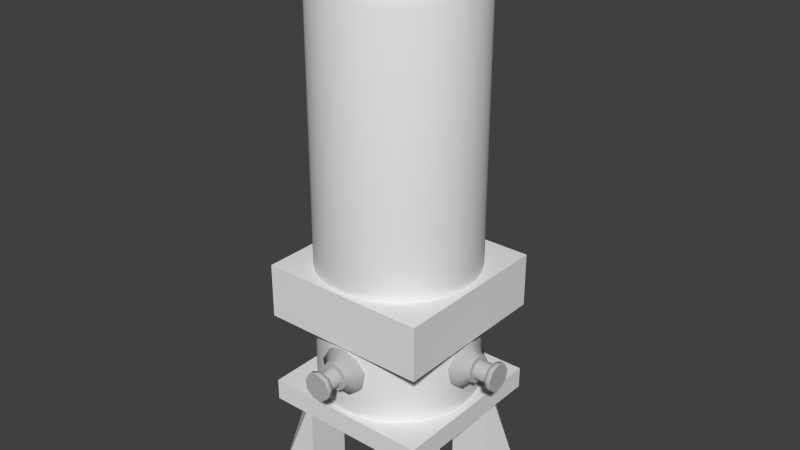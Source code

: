 # Source: small_gas_storage_master.blend  (saved by Blender 2.75.0; exported with 4.5.12 LTS)
import bpy
from mathutils import Matrix  # noqa: F401  (used for matrix-valued properties, if any)

bpy.ops.wm.read_factory_settings(use_empty=True)
scene = bpy.context.scene
scene.name = 'Scene'

# ---- collections
col_collection_1 = bpy.data.collections.new('Collection 1'); scene.collection.children.link(col_collection_1)

# ---- materials (node trees are filled in below, after node groups)
mat_metal_1_001 = bpy.data.materials.new('metal_1.001')
mat_metal_1_001.alpha_threshold = 0.0
mat_metal_1_001.use_transparent_shadow = False
mat_metal_1_001.diffuse_color = (0.4869, 0.4869, 0.4869, 1.0)
mat_metal_1_001.specular_color = (0.3588, 0.3588, 0.3588)
mat_metal_1_001.roughness = 0.5
mat_metal_1_001.specular_intensity = 0.2133

# ---- material node trees

# ---- world
world_world = bpy.data.worlds.new('World'); scene.world = world_world
world_world.color = (0.05088, 0.05088, 0.05088)
world_world.use_sun_shadow = False
world_world.sun_shadow_jitter_overblur = 0.0
world_world.cycles.sampling_method = 'MANUAL'
world_world.cycles.sample_map_resolution = 256

# ---- meshes
me_cylinder_002 = bpy.data.meshes.new('Cylinder.002')
me_cylinder_002.from_pydata([(3.02e-07, 1.0, 5.0), (0.1951, 0.9808, 5.0), (0.3827, 0.9239, 5.0), (0.5556, 0.8315, 5.0), (0.7071, 0.7071, 5.0), (0.8315, 0.5556, 5.0), (0.9239, 0.3827, 5.0), (0.9808, 0.1951, 5.0), (1.0, 7.55e-08, 5.0), (0.9808, -0.1951, 5.0), (0.9239, -0.3827, 5.0), (0.8315, -0.5556, 5.0), (0.7071, -0.7071, 5.0), (0.5556, -0.8315, 5.0), (0.3827, -0.9239, 5.0), (0.1951, -0.9808, 5.0), (-2.385e-08, -1.0, 5.0), (-0.1951, -0.9808, 5.0), (-0.3827, -0.9239, 5.0), (-0.5556, -0.8315, 5.0), (-0.7071, -0.7071, 5.0), (-0.8315, -0.5556, 5.0), (-0.9239, -0.3827, 5.0), (-0.9808, -0.1951, 5.0), (-1.0, 9.656e-07, 5.0), (-0.9808, 0.1951, 5.0), (-0.9239, 0.3827, 5.0), (-0.8315, 0.5556, 5.0), (-0.7071, 0.7071, 5.0), (-0.5556, 0.8315, 5.0), (-0.3827, 0.9239, 5.0), (-0.1951, 0.9808, 5.0), (0.0003734, 0.001875, 6.0), (0.1951, 0.9808, 5.007), (0.05077, 0.2552, 5.966), (0.09773, 0.4913, 5.867), (0.1381, 0.6941, 5.709), (0.169, 0.8496, 5.503), (0.1885, 0.9474, 5.264), (3.015e-07, 1.0, 5.007), (-2.27e-07, 0.001912, 6.0), (2.685e-07, 0.966, 5.264), (2.07e-07, 0.8663, 5.503), (1.195e-07, 0.7077, 5.709), (1.297e-08, 0.501, 5.867), (-1.041e-07, 0.2602, 5.966), (0.0007319, 0.001767, 6.0), (0.3827, 0.9239, 5.007), (0.09959, 0.2404, 5.966), (0.1917, 0.4628, 5.867), (0.2708, 0.6538, 5.709), (0.3315, 0.8003, 5.503), (0.3697, 0.8925, 5.264), (0.001063, 0.00159, 6.0), (0.5556, 0.8315, 5.007), (0.1446, 0.2164, 5.966), (0.2783, 0.4165, 5.867), (0.3932, 0.5884, 5.709), (0.4813, 0.7203, 5.503), (0.5367, 0.8032, 5.264), (0.001353, 0.001352, 6.0), (0.7071, 0.7071, 5.007), (0.184, 0.184, 5.966), (0.3542, 0.3542, 5.867), (0.5004, 0.5004, 5.709), (0.6126, 0.6126, 5.503), (0.6831, 0.6831, 5.264), (0.00159, 0.001062, 6.0), (0.8315, 0.5556, 5.007), (0.2164, 0.1446, 5.966), (0.4165, 0.2783, 5.867), (0.5884, 0.3932, 5.709), (0.7203, 0.4813, 5.503), (0.8032, 0.5367, 5.264), (0.001767, 0.0007318, 6.0), (0.9239, 0.3827, 5.007), (0.2404, 0.09959, 5.966), (0.4628, 0.1917, 5.867), (0.6538, 0.2708, 5.709), (0.8003, 0.3315, 5.503), (0.8925, 0.3697, 5.264), (0.001876, 0.0003733, 6.0), (0.9808, 0.1951, 5.007), (0.2552, 0.05077, 5.966), (0.4913, 0.09773, 5.867), (0.6941, 0.1381, 5.709), (0.8496, 0.169, 5.503), (0.9474, 0.1885, 5.264), (0.001912, -2.384e-07, 6.0), (1.0, 7.55e-08, 5.007), (0.2602, -1.565e-07, 5.966), (0.501, -8.146e-08, 5.867), (0.7077, -1.49e-08, 5.709), (0.8663, 3.353e-08, 5.503), (0.966, 6.706e-08, 5.264), (0.001876, -0.0003732, 6.0), (0.9808, -0.1951, 5.007), (0.2552, -0.05077, 5.966), (0.4913, -0.09773, 5.867), (0.6941, -0.1381, 5.709), (0.8496, -0.169, 5.503), (0.9474, -0.1885, 5.264), (0.001767, -0.0007316, 6.0), (0.9239, -0.3827, 5.007), (0.2404, -0.09959, 5.966), (0.4628, -0.1917, 5.867), (0.6538, -0.2708, 5.709), (0.8003, -0.3315, 5.503), (0.8925, -0.3697, 5.264), (0.00159, -0.001062, 6.0), (0.8315, -0.5556, 5.007), (0.2164, -0.1446, 5.966), (0.4165, -0.2783, 5.867), (0.5884, -0.3932, 5.709), (0.7203, -0.4813, 5.503), (0.8032, -0.5367, 5.264), (0.001352, -0.001352, 6.0), (0.7071, -0.7071, 5.007), (0.184, -0.184, 5.966), (0.3542, -0.3542, 5.867), (0.5004, -0.5004, 5.709), (0.6126, -0.6126, 5.503), (0.6831, -0.6831, 5.264), (0.001062, -0.00159, 6.0), (0.5556, -0.8315, 5.007), (0.1446, -0.2164, 5.966), (0.2783, -0.4165, 5.867), (0.3932, -0.5884, 5.709), (0.4813, -0.7203, 5.503), (0.5367, -0.8032, 5.264), (0.0007323, -0.001767, 6.0), (0.3827, -0.9239, 5.007), (0.09959, -0.2404, 5.966), (0.1917, -0.4628, 5.867), (0.2708, -0.6538, 5.709), (0.3315, -0.8003, 5.503), (0.3697, -0.8925, 5.264), (0.0003734, -0.001875, 6.0), (0.1951, -0.9808, 5.007), (0.05077, -0.2552, 5.966), (0.09773, -0.4913, 5.867), (0.1381, -0.6941, 5.709), (0.169, -0.8496, 5.503), (0.1885, -0.9474, 5.264), (2.051e-07, -0.001912, 6.0), (-2.43e-08, -1.0, 5.007), (1.297e-07, -0.2602, 5.966), (6.612e-08, -0.501, 5.867), (1.608e-08, -0.7077, 5.709), (-1.838e-08, -0.8663, 5.503), (-3.142e-08, -0.966, 5.264), (-0.0003729, -0.001875, 6.0), (-0.1951, -0.9808, 5.007), (-0.05077, -0.2552, 5.966), (-0.09773, -0.4913, 5.867), (-0.1381, -0.6941, 5.709), (-0.169, -0.8496, 5.503), (-0.1885, -0.9474, 5.264), (-0.0007314, -0.001767, 6.0), (-0.3827, -0.9239, 5.007), (-0.09959, -0.2404, 5.966), (-0.1917, -0.4628, 5.867), (-0.2708, -0.6538, 5.709), (-0.3315, -0.8003, 5.503), (-0.3697, -0.8925, 5.264), (-0.001062, -0.00159, 6.0), (-0.5556, -0.8315, 5.007), (-0.1446, -0.2164, 5.966), (-0.2783, -0.4165, 5.867), (-0.3932, -0.5884, 5.709), (-0.4813, -0.7203, 5.503), (-0.5367, -0.8032, 5.264), (-0.001352, -0.001352, 6.0), (-0.7071, -0.7071, 5.007), (-0.184, -0.184, 5.966), (-0.3542, -0.3542, 5.867), (-0.5004, -0.5004, 5.709), (-0.6126, -0.6126, 5.503), (-0.6831, -0.6831, 5.264), (-0.00159, -0.001062, 6.0), (-0.8315, -0.5556, 5.007), (-0.2164, -0.1446, 5.966), (-0.4165, -0.2783, 5.867), (-0.5884, -0.3932, 5.709), (-0.7203, -0.4813, 5.503), (-0.8032, -0.5367, 5.264), (-0.001766, -0.0007323, 6.0), (-0.9239, -0.3827, 5.007), (-0.2404, -0.09959, 5.966), (-0.4628, -0.1917, 5.867), (-0.6538, -0.2708, 5.709), (-0.8003, -0.3315, 5.503), (-0.8925, -0.3697, 5.264), (-0.001875, -0.0003728, 6.0), (-0.9808, -0.1951, 5.007), (-0.2552, -0.05077, 5.966), (-0.4913, -0.09773, 5.867), (-0.6941, -0.1381, 5.709), (-0.8496, -0.169, 5.503), (-0.9474, -0.1885, 5.264), (-0.001912, -2.533e-07, 6.0), (-1.0, 9.656e-07, 5.007), (-0.2602, 6.147e-08, 5.966), (-0.501, 3.561e-07, 5.867), (-0.7077, 6.082e-07, 5.709), (-0.8663, 8.028e-07, 5.503), (-0.966, 9.239e-07, 5.264), (-0.001875, 0.0003732, 6.0), (-0.9808, 0.1951, 5.007), (-0.2552, 0.05077, 5.966), (-0.4913, 0.09773, 5.867), (-0.6941, 0.1381, 5.709), (-0.8496, 0.169, 5.503), (-0.9474, 0.1885, 5.264), (-0.001767, 0.0007315, 6.0), (-0.9239, 0.3827, 5.007), (-0.2404, 0.09959, 5.966), (-0.4628, 0.1917, 5.867), (-0.6538, 0.2708, 5.709), (-0.8003, 0.3315, 5.503), (-0.8925, 0.3697, 5.264), (-0.00159, 0.001062, 6.0), (-0.8315, 0.5556, 5.007), (-0.2164, 0.1446, 5.966), (-0.4165, 0.2783, 5.867), (-0.5884, 0.3932, 5.709), (-0.7203, 0.4813, 5.503), (-0.8032, 0.5367, 5.264), (-0.001352, 0.001352, 6.0), (-0.7071, 0.7071, 5.007), (-0.184, 0.184, 5.966), (-0.3542, 0.3542, 5.867), (-0.5004, 0.5004, 5.709), (-0.6126, 0.6126, 5.503), (-0.6831, 0.6831, 5.264), (-0.001062, 0.00159, 6.0), (-0.5556, 0.8315, 5.007), (-0.1446, 0.2164, 5.966), (-0.2783, 0.4165, 5.867), (-0.3932, 0.5884, 5.709), (-0.4813, 0.7203, 5.503), (-0.5367, 0.8032, 5.264), (-0.0007312, 0.001767, 6.0), (-0.3827, 0.9239, 5.007), (-0.09959, 0.2404, 5.966), (-0.1917, 0.4628, 5.867), (-0.2708, 0.6538, 5.709), (-0.3315, 0.8003, 5.503), (-0.3697, 0.8925, 5.264), (-0.0003723, 0.001876, 6.0), (-0.1951, 0.9808, 5.007), (-0.05077, 0.2552, 5.966), (-0.09773, 0.4913, 5.867), (-0.1381, 0.6941, 5.709), (-0.169, 0.8496, 5.503), (-0.1885, 0.9474, 5.264), (-0.003152, 0.01585, -6.0), (-0.1951, 0.9808, -5.021), (-0.05283, 0.2656, -5.967), (-0.09912, 0.4983, -5.869), (-0.1389, 0.6982, -5.713), (-0.1694, 0.8515, -5.51), (-0.1885, 0.9479, -5.274), (-0.006185, 0.01493, -6.0), (-0.3827, 0.9239, -5.021), (-0.1036, 0.2502, -5.967), (-0.1944, 0.4694, -5.869), (-0.2724, 0.6577, -5.713), (-0.3322, 0.8021, -5.51), (-0.3699, 0.8929, -5.274), (-0.008979, 0.01344, -6.0), (-0.5556, 0.8315, -5.021), (-0.1504, 0.2252, -5.967), (-0.2823, 0.4225, -5.869), (-0.3955, 0.5919, -5.713), (-0.4823, 0.7219, -5.51), (-0.5369, 0.8036, -5.274), (-0.01143, 0.01143, -6.0), (-0.7071, 0.7071, -5.021), (-0.1915, 0.1915, -5.967), (-0.3593, 0.3593, -5.869), (-0.5033, 0.5033, -5.713), (-0.6139, 0.6139, -5.51), (-0.6834, 0.6834, -5.274), (-0.8315, 0.5556, -5.021), (-0.01344, 0.008979, -6.0), (-0.8036, 0.5369, -5.274), (-0.7219, 0.4823, -5.51), (-0.5919, 0.3955, -5.713), (-0.4225, 0.2823, -5.869), (-0.2252, 0.1504, -5.967), (-0.01493, 0.006185, -6.0), (-0.9239, 0.3827, -5.021), (-0.2502, 0.1036, -5.967), (-0.4694, 0.1944, -5.869), (-0.6577, 0.2724, -5.713), (-0.8021, 0.3322, -5.51), (-0.8929, 0.3699, -5.274), (-0.01585, 0.003153, -6.0), (-0.9808, 0.1951, -5.021), (-0.2656, 0.05283, -5.967), (-0.4983, 0.09912, -5.869), (-0.6982, 0.1389, -5.713), (-0.8515, 0.1694, -5.51), (-0.9479, 0.1886, -5.274), (-0.01616, 7.451e-08, -6.0), (-1.0, 9.656e-07, -5.021), (-0.2708, 3.055e-07, -5.967), (-0.5081, 5.201e-07, -5.869), (-0.7118, 7.022e-07, -5.713), (-0.8682, 8.456e-07, -5.51), (-0.9665, 9.35e-07, -5.274), (-0.01585, -0.003153, -6.0), (-0.9808, -0.1951, -5.021), (-0.2656, -0.05283, -5.967), (-0.4983, -0.09912, -5.869), (-0.6982, -0.1389, -5.713), (-0.8515, -0.1694, -5.51), (-0.9479, -0.1885, -5.274), (-0.01493, -0.006185, -6.0), (-0.9239, -0.3827, -5.021), (-0.2502, -0.1036, -5.967), (-0.4694, -0.1944, -5.869), (-0.6577, -0.2724, -5.713), (-0.8021, -0.3322, -5.51), (-0.8929, -0.3699, -5.274), (-0.01344, -0.008979, -6.0), (-0.8315, -0.5556, -5.021), (-0.2252, -0.1504, -5.967), (-0.4225, -0.2823, -5.869), (-0.5919, -0.3955, -5.713), (-0.7219, -0.4823, -5.51), (-0.8036, -0.5369, -5.274), (-0.01143, -0.01143, -6.0), (-0.7071, -0.7071, -5.021), (-0.1915, -0.1915, -5.967), (-0.3593, -0.3593, -5.869), (-0.5033, -0.5033, -5.713), (-0.6139, -0.6139, -5.51), (-0.6834, -0.6834, -5.274), (-0.008979, -0.01344, -6.0), (-0.5556, -0.8315, -5.021), (-0.1504, -0.2252, -5.967), (-0.2823, -0.4225, -5.869), (-0.3955, -0.5919, -5.713), (-0.4823, -0.7219, -5.51), (-0.5369, -0.8036, -5.274), (-0.006185, -0.01493, -6.0), (-0.3827, -0.9239, -5.021), (-0.1036, -0.2502, -5.967), (-0.1944, -0.4694, -5.869), (-0.2724, -0.6577, -5.713), (-0.3322, -0.8021, -5.51), (-0.3699, -0.8929, -5.274), (-0.1951, -0.9808, -5.021), (-0.003153, -0.01585, -6.0), (-0.1886, -0.9479, -5.274), (-0.1694, -0.8515, -5.51), (-0.1389, -0.6982, -5.713), (-0.09912, -0.4983, -5.869), (-0.05283, -0.2656, -5.967), (-2.722e-07, -0.01616, -6.0), (-6.266e-07, -1.0, -5.021), (-3.523e-07, -0.2708, -5.967), (-4.289e-07, -0.5081, -5.869), (-4.994e-07, -0.7118, -5.713), (-5.572e-07, -0.8682, -5.51), (-6e-07, -0.9665, -5.274), (0.003152, -0.01585, -6.0), (0.1951, -0.9808, -5.021), (0.05283, -0.2656, -5.967), (0.09912, -0.4983, -5.869), (0.1389, -0.6982, -5.713), (0.1694, -0.8515, -5.51), (0.1885, -0.9479, -5.274), (0.006185, -0.01493, -6.0), (0.3827, -0.9239, -5.021), (0.1036, -0.2502, -5.967), (0.1944, -0.4694, -5.869), (0.2724, -0.6577, -5.713), (0.3322, -0.8021, -5.51), (0.3699, -0.8929, -5.274), (0.008978, -0.01344, -6.0), (0.5556, -0.8315, -5.021), (0.1504, -0.2252, -5.967), (0.2823, -0.4225, -5.869), (0.3955, -0.5919, -5.713), (0.4823, -0.7219, -5.51), (0.5369, -0.8036, -5.274), (0.01143, -0.01143, -6.0), (0.7071, -0.7071, -5.021), (0.1915, -0.1915, -5.967), (0.3593, -0.3593, -5.869), (0.5033, -0.5033, -5.713), (0.6139, -0.6139, -5.51), (0.6834, -0.6834, -5.274), (0.01344, -0.008979, -6.0), (0.8315, -0.5556, -5.021), (0.2252, -0.1504, -5.967), (0.4225, -0.2823, -5.869), (0.5919, -0.3955, -5.713), (0.7219, -0.4823, -5.51), (0.8036, -0.5369, -5.274), (0.01493, -0.006185, -6.0), (0.9239, -0.3827, -5.021), (0.2502, -0.1036, -5.967), (0.4694, -0.1944, -5.869), (0.6577, -0.2724, -5.713), (0.8021, -0.3322, -5.51), (0.8929, -0.3699, -5.274), (0.01585, -0.003153, -6.0), (0.9808, -0.1951, -5.021), (0.2656, -0.05283, -5.967), (0.4983, -0.09912, -5.869), (0.6982, -0.1389, -5.713), (0.8515, -0.1694, -5.51), (0.9479, -0.1886, -5.274), (0.01616, -2.161e-07, -6.0), (1.0, 7.55e-08, -5.021), (0.2708, -1.397e-07, -5.967), (0.5081, -7.028e-08, -5.869), (0.7118, -1.024e-08, -5.713), (0.8682, 3.539e-08, -5.51), (0.9665, 6.519e-08, -5.274), (0.01585, 0.003153, -6.0), (0.9808, 0.1951, -5.021), (0.2656, 0.05283, -5.967), (0.4983, 0.09912, -5.869), (0.6982, 0.1389, -5.713), (0.8515, 0.1694, -5.51), (0.9479, 0.1886, -5.274), (0.01493, 0.006185, -6.0), (0.9239, 0.3827, -5.021), (0.2502, 0.1036, -5.967), (0.4694, 0.1944, -5.869), (0.6577, 0.2724, -5.713), (0.8021, 0.3322, -5.51), (0.8929, 0.3699, -5.274), (0.01344, 0.008979, -6.0), (0.8315, 0.5556, -5.021), (0.2252, 0.1504, -5.967), (0.4225, 0.2823, -5.869), (0.5919, 0.3955, -5.713), (0.7219, 0.4823, -5.51), (0.8036, 0.5369, -5.274), (0.01143, 0.01143, -6.0), (0.7071, 0.7071, -5.021), (0.1915, 0.1915, -5.967), (0.3593, 0.3593, -5.869), (0.5033, 0.5033, -5.713), (0.6139, 0.6139, -5.51), (0.6834, 0.6834, -5.274), (0.008979, 0.01344, -6.0), (0.5556, 0.8315, -5.021), (0.1504, 0.2252, -5.967), (0.2823, 0.4225, -5.869), (0.3955, 0.5919, -5.713), (0.4823, 0.7219, -5.51), (0.5369, 0.8036, -5.274), (0.006185, 0.01493, -6.0), (0.3827, 0.9239, -5.021), (0.1036, 0.2502, -5.967), (0.1944, 0.4694, -5.869), (0.2724, 0.6577, -5.713), (0.3322, 0.8021, -5.51), (0.3699, 0.8929, -5.274), (0.003153, 0.01585, -6.0), (0.1951, 0.9808, -5.021), (0.05283, 0.2656, -5.967), (0.09912, 0.4983, -5.869), (0.1389, 0.6982, -5.713), (0.1694, 0.8515, -5.51), (0.1885, 0.9479, -5.274), (-6.969e-07, 0.01616, -6.0), (-3.008e-07, 1.0, -5.021), (-5.814e-07, 0.2708, -5.967), (-4.783e-07, 0.5081, -5.869), (-3.942e-07, 0.7118, -5.713), (-3.337e-07, 0.8682, -5.51), (-3.001e-07, 0.9665, -5.274), (-0.1951, 0.9808, -0.01045), (5.986e-10, 1.0, -0.01045), (-0.3827, 0.9239, -0.01045), (-0.5556, 0.8315, -0.01045), (-0.7071, 0.7071, -0.01045), (-0.8315, 0.5556, -0.01045), (-0.9239, 0.3827, -0.01045), (-0.9808, 0.1951, -0.01045), (-1.0, 9.656e-07, -0.01045), (-0.9808, -0.1951, -0.01045), (-0.9239, -0.3827, -0.01045), (-0.8315, -0.5556, -0.01045), (-0.7071, -0.7071, -0.01045), (-0.5556, -0.8315, -0.01045), (-0.3827, -0.9239, -0.01045), (-0.1951, -0.9808, -0.01045), (-3.252e-07, -1.0, -0.01045), (0.1951, -0.9808, -0.01045), (0.3827, -0.9239, -0.01045), (0.5556, -0.8315, -0.01045), (0.7071, -0.7071, -0.01045), (0.8315, -0.5556, -0.01045), (0.9239, -0.3827, -0.01045), (0.9808, -0.1951, -0.01045), (1.0, 7.55e-08, -0.01045), (0.9808, 0.1951, -0.01045), (0.9239, 0.3827, -0.01045), (0.8315, 0.5556, -0.01045), (0.7071, 0.7071, -0.01045), (0.5556, 0.8315, -0.01045), (0.3827, 0.9239, -0.01045), (0.1951, 0.9808, -0.01045)], [], [(494, 348, 354, 495), (501, 397, 404, 502), (482, 264, 271, 483), (487, 299, 306, 488), (500, 390, 397, 501), (486, 292, 299, 487), (506, 432, 439, 507), (503, 411, 418, 504), (505, 425, 432, 506), (489, 313, 320, 490), (509, 453, 460, 510), (491, 327, 334, 492), (492, 334, 341, 493), (510, 460, 467, 511), (511, 467, 474, 481), (481, 474, 257, 480), (483, 271, 278, 484), (499, 383, 390, 500), (484, 278, 284, 485), (507, 439, 446, 508), (485, 284, 292, 486), (495, 354, 362, 496), (504, 418, 425, 505), (488, 306, 313, 489), (493, 341, 348, 494), (502, 404, 411, 503), (490, 320, 327, 491), (480, 257, 264, 482), (508, 446, 453, 509), (8, 7, 82, 89), (498, 376, 383, 499), (497, 369, 376, 498), (2, 1, 33, 47), (17, 16, 145, 152), (26, 25, 208, 215), (4, 3, 54, 61), (13, 12, 117, 124), (22, 21, 180, 187), (31, 30, 243, 250), (9, 8, 89, 96), (18, 17, 152, 159), (27, 26, 215, 222), (5, 4, 61, 68), (14, 13, 124, 131), (23, 22, 187, 194), (10, 9, 96, 103), (19, 18, 159, 166), (28, 27, 222, 229), (6, 5, 68, 75), (15, 14, 131, 138), (24, 23, 194, 201), (0, 31, 250, 39), (3, 2, 47, 54), (11, 10, 103, 110), (20, 19, 166, 173), (29, 28, 229, 236), (7, 6, 75, 82), (16, 15, 138, 145), (25, 24, 201, 208), (1, 0, 39, 33), (12, 11, 110, 117), (21, 20, 173, 180), (30, 29, 236, 243), (33, 39, 41, 38), (38, 41, 42, 37), (37, 42, 43, 36), (36, 43, 44, 35), (35, 44, 45, 34), (34, 45, 40, 32), (47, 33, 38, 52), (52, 38, 37, 51), (51, 37, 36, 50), (50, 36, 35, 49), (49, 35, 34, 48), (48, 34, 32, 46), (54, 47, 52, 59), (59, 52, 51, 58), (58, 51, 50, 57), (57, 50, 49, 56), (56, 49, 48, 55), (55, 48, 46, 53), (61, 54, 59, 66), (66, 59, 58, 65), (65, 58, 57, 64), (64, 57, 56, 63), (63, 56, 55, 62), (62, 55, 53, 60), (68, 61, 66, 73), (73, 66, 65, 72), (72, 65, 64, 71), (71, 64, 63, 70), (70, 63, 62, 69), (69, 62, 60, 67), (75, 68, 73, 80), (80, 73, 72, 79), (79, 72, 71, 78), (78, 71, 70, 77), (77, 70, 69, 76), (76, 69, 67, 74), (82, 75, 80, 87), (87, 80, 79, 86), (86, 79, 78, 85), (85, 78, 77, 84), (84, 77, 76, 83), (83, 76, 74, 81), (89, 82, 87, 94), (94, 87, 86, 93), (93, 86, 85, 92), (92, 85, 84, 91), (91, 84, 83, 90), (90, 83, 81, 88), (96, 89, 94, 101), (101, 94, 93, 100), (100, 93, 92, 99), (99, 92, 91, 98), (98, 91, 90, 97), (97, 90, 88, 95), (103, 96, 101, 108), (108, 101, 100, 107), (107, 100, 99, 106), (106, 99, 98, 105), (105, 98, 97, 104), (104, 97, 95, 102), (110, 103, 108, 115), (115, 108, 107, 114), (114, 107, 106, 113), (113, 106, 105, 112), (112, 105, 104, 111), (111, 104, 102, 109), (117, 110, 115, 122), (122, 115, 114, 121), (121, 114, 113, 120), (120, 113, 112, 119), (119, 112, 111, 118), (118, 111, 109, 116), (124, 117, 122, 129), (129, 122, 121, 128), (128, 121, 120, 127), (127, 120, 119, 126), (126, 119, 118, 125), (125, 118, 116, 123), (131, 124, 129, 136), (136, 129, 128, 135), (135, 128, 127, 134), (134, 127, 126, 133), (133, 126, 125, 132), (132, 125, 123, 130), (138, 131, 136, 143), (143, 136, 135, 142), (142, 135, 134, 141), (141, 134, 133, 140), (140, 133, 132, 139), (139, 132, 130, 137), (145, 138, 143, 150), (150, 143, 142, 149), (149, 142, 141, 148), (148, 141, 140, 147), (147, 140, 139, 146), (146, 139, 137, 144), (152, 145, 150, 157), (157, 150, 149, 156), (156, 149, 148, 155), (155, 148, 147, 154), (154, 147, 146, 153), (153, 146, 144, 151), (159, 152, 157, 164), (164, 157, 156, 163), (163, 156, 155, 162), (162, 155, 154, 161), (161, 154, 153, 160), (160, 153, 151, 158), (166, 159, 164, 171), (171, 164, 163, 170), (170, 163, 162, 169), (169, 162, 161, 168), (168, 161, 160, 167), (167, 160, 158, 165), (173, 166, 171, 178), (178, 171, 170, 177), (177, 170, 169, 176), (176, 169, 168, 175), (175, 168, 167, 174), (174, 167, 165, 172), (180, 173, 178, 185), (185, 178, 177, 184), (184, 177, 176, 183), (183, 176, 175, 182), (182, 175, 174, 181), (181, 174, 172, 179), (187, 180, 185, 192), (192, 185, 184, 191), (191, 184, 183, 190), (190, 183, 182, 189), (189, 182, 181, 188), (188, 181, 179, 186), (194, 187, 192, 199), (199, 192, 191, 198), (198, 191, 190, 197), (197, 190, 189, 196), (196, 189, 188, 195), (195, 188, 186, 193), (201, 194, 199, 206), (206, 199, 198, 205), (205, 198, 197, 204), (204, 197, 196, 203), (203, 196, 195, 202), (202, 195, 193, 200), (208, 201, 206, 213), (213, 206, 205, 212), (212, 205, 204, 211), (211, 204, 203, 210), (210, 203, 202, 209), (209, 202, 200, 207), (215, 208, 213, 220), (220, 213, 212, 219), (219, 212, 211, 218), (218, 211, 210, 217), (217, 210, 209, 216), (216, 209, 207, 214), (222, 215, 220, 227), (227, 220, 219, 226), (226, 219, 218, 225), (225, 218, 217, 224), (224, 217, 216, 223), (223, 216, 214, 221), (229, 222, 227, 234), (234, 227, 226, 233), (233, 226, 225, 232), (232, 225, 224, 231), (231, 224, 223, 230), (230, 223, 221, 228), (236, 229, 234, 241), (241, 234, 233, 240), (240, 233, 232, 239), (239, 232, 231, 238), (238, 231, 230, 237), (237, 230, 228, 235), (243, 236, 241, 248), (248, 241, 240, 247), (247, 240, 239, 246), (246, 239, 238, 245), (245, 238, 237, 244), (244, 237, 235, 242), (250, 243, 248, 255), (255, 248, 247, 254), (254, 247, 246, 253), (253, 246, 245, 252), (252, 245, 244, 251), (251, 244, 242, 249), (39, 250, 255, 41), (41, 255, 254, 42), (42, 254, 253, 43), (43, 253, 252, 44), (44, 252, 251, 45), (45, 251, 249, 40), (32, 40, 249, 242, 235, 228, 221, 214, 207, 200, 193, 186, 179, 172, 165, 158, 151, 144, 137, 130, 123, 116, 109, 102, 95, 88, 81, 74, 67, 60, 53, 46), (473, 466, 459, 452, 445, 438, 431, 424, 417, 410, 403, 396, 389, 382, 375, 368, 361, 355, 347, 340, 333, 326, 319, 312, 305, 298, 291, 285, 277, 270, 263, 256), (264, 257, 262, 269), (269, 262, 261, 268), (268, 261, 260, 267), (267, 260, 259, 266), (266, 259, 258, 265), (265, 258, 256, 263), (278, 271, 276, 283), (283, 276, 275, 282), (282, 275, 274, 281), (281, 274, 273, 280), (280, 273, 272, 279), (279, 272, 270, 277), (292, 284, 286, 297), (297, 286, 287, 296), (296, 287, 288, 295), (295, 288, 289, 294), (294, 289, 290, 293), (293, 290, 285, 291), (306, 299, 304, 311), (311, 304, 303, 310), (310, 303, 302, 309), (309, 302, 301, 308), (308, 301, 300, 307), (307, 300, 298, 305), (320, 313, 318, 325), (325, 318, 317, 324), (324, 317, 316, 323), (323, 316, 315, 322), (322, 315, 314, 321), (321, 314, 312, 319), (334, 327, 332, 339), (339, 332, 331, 338), (338, 331, 330, 337), (337, 330, 329, 336), (336, 329, 328, 335), (335, 328, 326, 333), (348, 341, 346, 353), (353, 346, 345, 352), (352, 345, 344, 351), (351, 344, 343, 350), (350, 343, 342, 349), (349, 342, 340, 347), (362, 354, 356, 367), (367, 356, 357, 366), (366, 357, 358, 365), (365, 358, 359, 364), (364, 359, 360, 363), (363, 360, 355, 361), (376, 369, 374, 381), (381, 374, 373, 380), (380, 373, 372, 379), (379, 372, 371, 378), (378, 371, 370, 377), (377, 370, 368, 375), (390, 383, 388, 395), (395, 388, 387, 394), (394, 387, 386, 393), (393, 386, 385, 392), (392, 385, 384, 391), (391, 384, 382, 389), (404, 397, 402, 409), (409, 402, 401, 408), (408, 401, 400, 407), (407, 400, 399, 406), (406, 399, 398, 405), (405, 398, 396, 403), (418, 411, 416, 423), (423, 416, 415, 422), (422, 415, 414, 421), (421, 414, 413, 420), (420, 413, 412, 419), (419, 412, 410, 417), (432, 425, 430, 437), (437, 430, 429, 436), (436, 429, 428, 435), (435, 428, 427, 434), (434, 427, 426, 433), (433, 426, 424, 431), (446, 439, 444, 451), (451, 444, 443, 450), (450, 443, 442, 449), (449, 442, 441, 448), (448, 441, 440, 447), (447, 440, 438, 445), (460, 453, 458, 465), (465, 458, 457, 464), (464, 457, 456, 463), (463, 456, 455, 462), (462, 455, 454, 461), (461, 454, 452, 459), (257, 474, 479, 262), (262, 479, 478, 261), (261, 478, 477, 260), (260, 477, 476, 259), (259, 476, 475, 258), (258, 475, 473, 256), (271, 264, 269, 276), (276, 269, 268, 275), (275, 268, 267, 274), (274, 267, 266, 273), (273, 266, 265, 272), (272, 265, 263, 270), (383, 376, 381, 388), (388, 381, 380, 387), (387, 380, 379, 386), (386, 379, 378, 385), (385, 378, 377, 384), (384, 377, 375, 382), (397, 390, 395, 402), (402, 395, 394, 401), (401, 394, 393, 400), (400, 393, 392, 399), (399, 392, 391, 398), (398, 391, 389, 396), (327, 320, 325, 332), (332, 325, 324, 331), (331, 324, 323, 330), (330, 323, 322, 329), (329, 322, 321, 328), (328, 321, 319, 326), (341, 334, 339, 346), (346, 339, 338, 345), (345, 338, 337, 344), (344, 337, 336, 343), (343, 336, 335, 342), (342, 335, 333, 340), (453, 446, 451, 458), (458, 451, 450, 457), (457, 450, 449, 456), (456, 449, 448, 455), (455, 448, 447, 454), (454, 447, 445, 452), (467, 460, 465, 472), (472, 465, 464, 471), (471, 464, 463, 470), (470, 463, 462, 469), (469, 462, 461, 468), (468, 461, 459, 466), (284, 278, 283, 286), (286, 283, 282, 287), (287, 282, 281, 288), (288, 281, 280, 289), (289, 280, 279, 290), (290, 279, 277, 285), (411, 404, 409, 416), (416, 409, 408, 415), (415, 408, 407, 414), (414, 407, 406, 413), (413, 406, 405, 412), (412, 405, 403, 410), (354, 348, 353, 356), (356, 353, 352, 357), (357, 352, 351, 358), (358, 351, 350, 359), (359, 350, 349, 360), (360, 349, 347, 355), (474, 467, 472, 479), (479, 472, 471, 478), (478, 471, 470, 477), (477, 470, 469, 476), (476, 469, 468, 475), (475, 468, 466, 473), (299, 292, 297, 304), (304, 297, 296, 303), (303, 296, 295, 302), (302, 295, 294, 301), (301, 294, 293, 300), (300, 293, 291, 298), (425, 418, 423, 430), (430, 423, 422, 429), (429, 422, 421, 428), (428, 421, 420, 427), (427, 420, 419, 426), (426, 419, 417, 424), (369, 362, 367, 374), (374, 367, 366, 373), (373, 366, 365, 372), (372, 365, 364, 371), (371, 364, 363, 370), (370, 363, 361, 368), (313, 306, 311, 318), (318, 311, 310, 317), (317, 310, 309, 316), (316, 309, 308, 315), (315, 308, 307, 314), (314, 307, 305, 312), (439, 432, 437, 444), (444, 437, 436, 443), (443, 436, 435, 442), (442, 435, 434, 441), (441, 434, 433, 440), (440, 433, 431, 438), (496, 362, 369, 497), (16, 496, 497, 15), (15, 497, 498, 14), (14, 498, 499, 13), (4, 508, 509, 3), (31, 480, 482, 30), (22, 490, 491, 21), (10, 502, 503, 9), (19, 493, 494, 18), (24, 488, 489, 23), (8, 504, 505, 7), (17, 495, 496, 16), (27, 485, 486, 26), (5, 507, 508, 4), (28, 484, 485, 27), (13, 499, 500, 12), (29, 483, 484, 28), (0, 481, 480, 31), (1, 511, 481, 0), (2, 510, 511, 1), (20, 492, 493, 19), (21, 491, 492, 20), (3, 509, 510, 2), (23, 489, 490, 22), (7, 505, 506, 6), (9, 503, 504, 8), (6, 506, 507, 5), (26, 486, 487, 25), (12, 500, 501, 11), (25, 487, 488, 24), (30, 482, 483, 29), (11, 501, 502, 10), (18, 494, 495, 17)])
me_cylinder_002.polygons.foreach_set('use_smooth', [True] * 482)
_uv = me_cylinder_002.uv_layers.new(name='UVMap')
_uv.uv.foreach_set('vector', [0.2563, 0.1954, 0.00825, 0.1954, 0.00825, 0.1626, 0.2562, 0.1626, 0.2562, 0.2257, 0.00825, 0.2257, 0.00825, 0.1954, 0.2562, 0.1954, 0.2562, 0.1954, 0.00825, 0.1954, 0.00825, 0.2257, 0.2562, 0.2257, 0.2562, 0.09431, 0.00825, 0.09431, 0.00825, 0.1285, 0.2562, 0.1285, 0.2562, 0.2522, 0.00825, 0.2522, 0.00825, 0.2257, 0.2562, 0.2257, 0.2562, 0.06147, 0.00825, 0.06147, 0.00825, 0.09431, 0.2562, 0.09431, 0.2562, 0.06147, 0.00825, 0.06147, 0.00825, 0.03121, 0.2562, 0.03122, 0.2562, 0.1626, 0.00825, 0.1626, 0.00825, 0.1285, 0.2562, 0.1285, 0.2562, 0.09431, 0.00825, 0.09431, 0.00825, 0.06147, 0.2562, 0.06147, 0.2563, 0.1626, 0.00825, 0.1626, 0.00825, 0.1954, 0.2562, 0.1954, 0.2562, 0.03121, 0.00825, 0.03121, 0.00825, 0.06147, 0.2562, 0.06147, 0.2562, 0.2257, 0.00825, 0.2257, 0.00825, 0.2522, 0.2562, 0.2522, 0.2562, 0.2522, 0.00825, 0.2522, 0.00825, 0.2257, 0.2563, 0.2257, 0.2562, 0.06147, 0.00825, 0.06147, 0.00825, 0.09431, 0.2562, 0.09431, 0.2562, 0.09431, 0.00825, 0.09431, 0.00825, 0.1285, 0.2562, 0.1285, 0.2562, 0.1285, 0.00825, 0.1285, 0.00825, 0.1626, 0.2562, 0.1626, 0.2562, 0.2257, 0.00825, 0.2257, 0.00825, 0.2522, 0.2562, 0.2522, 0.2562, 0.03122, 0.00825, 0.03121, 0.00825, 0.004692, 0.2562, 0.004692, 0.2562, 0.004692, 0.00825, 0.004692, 0.00825, 0.03121, 0.2562, 0.03121, 0.2562, 0.03122, 0.00825, 0.03121, 0.00825, 0.004692, 0.2562, 0.004692, 0.2562, 0.03121, 0.00825, 0.03121, 0.00825, 0.06147, 0.2562, 0.06147, 0.2562, 0.1626, 0.00825, 0.1626, 0.00825, 0.1285, 0.2562, 0.1285, 0.2562, 0.1285, 0.00825, 0.1285, 0.00825, 0.09431, 0.2562, 0.09431, 0.2562, 0.1285, 0.00825, 0.1285, 0.00825, 0.1626, 0.2563, 0.1626, 0.2563, 0.2257, 0.00825, 0.2257, 0.00825, 0.1954, 0.2563, 0.1954, 0.2562, 0.1954, 0.00825, 0.1954, 0.00825, 0.1626, 0.2562, 0.1626, 0.2562, 0.1954, 0.00825, 0.1954, 0.00825, 0.2257, 0.2562, 0.2257, 0.2562, 0.1626, 0.00825, 0.1626, 0.00825, 0.1954, 0.2562, 0.1954, 0.2562, 0.004692, 0.00825, 0.004692, 0.00825, 0.03121, 0.2562, 0.03121, 0.06905, 0.01083, 0.08114, 0.01321, 0.08112, 0.01335, 0.06905, 0.01097, 0.2562, 0.06147, 0.00825, 0.06147, 0.00825, 0.03121, 0.2562, 0.03122, 0.2562, 0.09431, 0.00825, 0.09431, 0.00825, 0.06147, 0.2562, 0.06147, 0.1241, 0.08481, 0.1272, 0.1066, 0.1271, 0.1067, 0.124, 0.08486, 0.01089, 0.1518, 0.00985, 0.1292, 0.009922, 0.1292, 0.01096, 0.1518, 0.09264, 0.2382, 0.08114, 0.2452, 0.08112, 0.2451, 0.09261, 0.2381, 0.1119, 0.0465, 0.119, 0.06451, 0.1189, 0.06459, 0.1118, 0.04659, 0.01913, 0.06451, 0.02621, 0.0465, 0.02627, 0.0466, 0.01919, 0.06459, 0.04546, 0.2382, 0.03508, 0.2269, 0.03512, 0.2268, 0.04549, 0.2381, 0.1272, 0.1518, 0.1241, 0.1736, 0.124, 0.1736, 0.1271, 0.1518, 0.05696, 0.01321, 0.06905, 0.01083, 0.06905, 0.01097, 0.05698, 0.01335, 0.01399, 0.1736, 0.01089, 0.1518, 0.01096, 0.1518, 0.01406, 0.1736, 0.103, 0.2269, 0.09264, 0.2382, 0.09261, 0.2381, 0.103, 0.2268, 0.103, 0.03151, 0.1119, 0.0465, 0.1118, 0.04659, 0.103, 0.03163, 0.01399, 0.08481, 0.01913, 0.06451, 0.01919, 0.06459, 0.01406, 0.08486, 0.05696, 0.2452, 0.04546, 0.2382, 0.04549, 0.2381, 0.05698, 0.2451, 0.04546, 0.02023, 0.05696, 0.01321, 0.05698, 0.01335, 0.04549, 0.02036, 0.01913, 0.1939, 0.01399, 0.1736, 0.01406, 0.1736, 0.01919, 0.1939, 0.1119, 0.212, 0.103, 0.2269, 0.103, 0.2268, 0.1118, 0.2119, 0.09264, 0.02023, 0.103, 0.03151, 0.103, 0.03163, 0.09261, 0.02036, 0.01089, 0.1066, 0.01399, 0.08481, 0.01406, 0.08486, 0.01096, 0.1067, 0.06905, 0.2476, 0.05696, 0.2452, 0.05698, 0.2451, 0.06905, 0.2475, 0.1282, 0.1292, 0.1272, 0.1518, 0.1271, 0.1518, 0.1282, 0.1292, 0.119, 0.06451, 0.1241, 0.08481, 0.124, 0.08486, 0.1189, 0.06459, 0.03508, 0.03151, 0.04546, 0.02023, 0.04549, 0.02036, 0.03512, 0.03163, 0.02621, 0.212, 0.01913, 0.1939, 0.01919, 0.1939, 0.02627, 0.2119, 0.119, 0.1939, 0.1119, 0.212, 0.1118, 0.2119, 0.1189, 0.1939, 0.08114, 0.01321, 0.09264, 0.02023, 0.09261, 0.02036, 0.08112, 0.01335, 0.00985, 0.1292, 0.01089, 0.1066, 0.01096, 0.1067, 0.009922, 0.1292, 0.08114, 0.2452, 0.06905, 0.2476, 0.06905, 0.2475, 0.08112, 0.2451, 0.1272, 0.1066, 0.1282, 0.1292, 0.1282, 0.1292, 0.1271, 0.1067, 0.02621, 0.0465, 0.03508, 0.03151, 0.03512, 0.03163, 0.02627, 0.0466, 0.03508, 0.2269, 0.02621, 0.212, 0.02627, 0.2119, 0.03512, 0.2268, 0.1241, 0.1736, 0.119, 0.1939, 0.1189, 0.1939, 0.124, 0.1736, 0.1271, 0.1067, 0.1282, 0.1292, 0.1238, 0.1292, 0.1228, 0.1083, 0.1228, 0.1083, 0.1238, 0.1292, 0.1165, 0.1292, 0.1156, 0.111, 0.1156, 0.111, 0.1165, 0.1292, 0.1068, 0.1292, 0.1061, 0.1146, 0.1061, 0.1146, 0.1068, 0.1292, 0.09532, 0.1292, 0.09482, 0.119, 0.09482, 0.119, 0.09532, 0.1292, 0.08256, 0.1292, 0.0823, 0.124, 0.0823, 0.124, 0.08256, 0.1292, 0.06915, 0.1292, 0.06915, 0.1292, 0.124, 0.08486, 0.1271, 0.1067, 0.1228, 0.1083, 0.1199, 0.08806, 0.1199, 0.08806, 0.1228, 0.1083, 0.1156, 0.111, 0.113, 0.0934, 0.113, 0.0934, 0.1156, 0.111, 0.1061, 0.1146, 0.104, 0.1006, 0.104, 0.1006, 0.1061, 0.1146, 0.09482, 0.119, 0.09335, 0.1092, 0.09335, 0.1092, 0.09482, 0.119, 0.0823, 0.124, 0.08153, 0.1189, 0.08153, 0.1189, 0.0823, 0.124, 0.06915, 0.1292, 0.06914, 0.1292, 0.1189, 0.06459, 0.124, 0.08486, 0.1199, 0.08806, 0.1151, 0.06927, 0.1151, 0.06927, 0.1199, 0.08806, 0.113, 0.0934, 0.1088, 0.07709, 0.1088, 0.07709, 0.113, 0.0934, 0.104, 0.1006, 0.1006, 0.08755, 0.1006, 0.08755, 0.104, 0.1006, 0.09335, 0.1092, 0.09095, 0.1001, 0.09095, 0.1001, 0.09335, 0.1092, 0.08153, 0.1189, 0.08029, 0.1142, 0.08029, 0.1142, 0.08153, 0.1189, 0.06914, 0.1292, 0.06913, 0.1291, 0.1118, 0.04659, 0.1189, 0.06459, 0.1151, 0.06927, 0.1085, 0.05263, 0.1085, 0.05263, 0.1151, 0.06927, 0.1088, 0.07709, 0.1031, 0.06268, 0.1031, 0.06268, 0.1088, 0.07709, 0.1006, 0.08755, 0.096, 0.07608, 0.096, 0.07608, 0.1006, 0.08755, 0.09095, 0.1001, 0.08771, 0.09217, 0.08771, 0.09217, 0.09095, 0.1001, 0.08029, 0.1142, 0.07861, 0.1101, 0.07861, 0.1101, 0.08029, 0.1142, 0.06913, 0.1291, 0.06912, 0.1291, 0.103, 0.03163, 0.1118, 0.04659, 0.1085, 0.05263, 0.1003, 0.03882, 0.1003, 0.03882, 0.1085, 0.05263, 0.1031, 0.06268, 0.09594, 0.05075, 0.09594, 0.05075, 0.1031, 0.06268, 0.096, 0.07608, 0.0903, 0.06663, 0.0903, 0.06663, 0.096, 0.07608, 0.08771, 0.09217, 0.08374, 0.08561, 0.08374, 0.08561, 0.08771, 0.09217, 0.07861, 0.1101, 0.07657, 0.1068, 0.07657, 0.1068, 0.07861, 0.1101, 0.06912, 0.1291, 0.0691, 0.1291, 0.09261, 0.02036, 0.103, 0.03163, 0.1003, 0.03882, 0.09072, 0.02844, 0.09072, 0.02844, 0.1003, 0.03882, 0.09594, 0.05075, 0.08767, 0.04182, 0.08767, 0.04182, 0.09594, 0.05075, 0.0903, 0.06663, 0.08373, 0.05956, 0.08373, 0.05956, 0.0903, 0.06663, 0.08374, 0.08561, 0.07918, 0.08073, 0.07918, 0.08073, 0.08374, 0.08561, 0.07657, 0.1068, 0.07423, 0.1043, 0.07423, 0.1043, 0.07657, 0.1068, 0.0691, 0.1291, 0.06909, 0.129, 0.08112, 0.01335, 0.09261, 0.02036, 0.09072, 0.02844, 0.08015, 0.02199, 0.08015, 0.02199, 0.09072, 0.02844, 0.08767, 0.04182, 0.07857, 0.03628, 0.07857, 0.03628, 0.08767, 0.04182, 0.08373, 0.05956, 0.07655, 0.05519, 0.07655, 0.05519, 0.08373, 0.05956, 0.07918, 0.08073, 0.07422, 0.07771, 0.07422, 0.07771, 0.07918, 0.08073, 0.07423, 0.1043, 0.07169, 0.1027, 0.07169, 0.1027, 0.07423, 0.1043, 0.06909, 0.129, 0.06907, 0.129, 0.06905, 0.01097, 0.08112, 0.01335, 0.08015, 0.02199, 0.06905, 0.01981, 0.06905, 0.01981, 0.08015, 0.02199, 0.07857, 0.03628, 0.06905, 0.0344, 0.06905, 0.0344, 0.07857, 0.03628, 0.07655, 0.05519, 0.06905, 0.05371, 0.06905, 0.05371, 0.07655, 0.05519, 0.07422, 0.07771, 0.06905, 0.07669, 0.06905, 0.07669, 0.07422, 0.07771, 0.07169, 0.1027, 0.06905, 0.1022, 0.06905, 0.1022, 0.07169, 0.1027, 0.06907, 0.129, 0.06905, 0.129, 0.05698, 0.01335, 0.06905, 0.01097, 0.06905, 0.01981, 0.05795, 0.02199, 0.05795, 0.02199, 0.06905, 0.01981, 0.06905, 0.0344, 0.05953, 0.03628, 0.05953, 0.03628, 0.06905, 0.0344, 0.06905, 0.05371, 0.06155, 0.05519, 0.06155, 0.05519, 0.06905, 0.05371, 0.06905, 0.07669, 0.06388, 0.07771, 0.06388, 0.07771, 0.06905, 0.07669, 0.06905, 0.1022, 0.06641, 0.1027, 0.06641, 0.1027, 0.06905, 0.1022, 0.06905, 0.129, 0.06903, 0.129, 0.04549, 0.02036, 0.05698, 0.01335, 0.05795, 0.02199, 0.04738, 0.02844, 0.04738, 0.02844, 0.05795, 0.02199, 0.05953, 0.03628, 0.05043, 0.04182, 0.05043, 0.04182, 0.05953, 0.03628, 0.06155, 0.05519, 0.05437, 0.05956, 0.05437, 0.05956, 0.06155, 0.05519, 0.06388, 0.07771, 0.05892, 0.08073, 0.05892, 0.08073, 0.06388, 0.07771, 0.06641, 0.1027, 0.06387, 0.1043, 0.06387, 0.1043, 0.06641, 0.1027, 0.06903, 0.129, 0.06901, 0.129, 0.03512, 0.03163, 0.04549, 0.02036, 0.04738, 0.02844, 0.03781, 0.03882, 0.03781, 0.03882, 0.04738, 0.02844, 0.05043, 0.04182, 0.04216, 0.05075, 0.04216, 0.05075, 0.05043, 0.04182, 0.05437, 0.05956, 0.0478, 0.06663, 0.0478, 0.06663, 0.05437, 0.05956, 0.05892, 0.08073, 0.05436, 0.08561, 0.05436, 0.08561, 0.05892, 0.08073, 0.06387, 0.1043, 0.06153, 0.1068, 0.06153, 0.1068, 0.06387, 0.1043, 0.06901, 0.129, 0.06899, 0.1291, 0.02627, 0.0466, 0.03512, 0.03163, 0.03781, 0.03882, 0.02959, 0.05263, 0.02959, 0.05263, 0.03781, 0.03882, 0.04216, 0.05075, 0.03502, 0.06268, 0.03502, 0.06268, 0.04216, 0.05075, 0.0478, 0.06663, 0.0421, 0.07608, 0.0421, 0.07608, 0.0478, 0.06663, 0.05436, 0.08561, 0.05039, 0.09217, 0.05039, 0.09217, 0.05436, 0.08561, 0.06153, 0.1068, 0.05949, 0.1101, 0.05949, 0.1101, 0.06153, 0.1068, 0.06899, 0.1291, 0.06898, 0.1291, 0.01919, 0.06459, 0.02627, 0.0466, 0.02959, 0.05263, 0.02301, 0.06927, 0.02301, 0.06927, 0.02959, 0.05263, 0.03502, 0.06268, 0.02927, 0.07709, 0.02927, 0.07709, 0.03502, 0.06268, 0.0421, 0.07608, 0.03747, 0.08755, 0.03747, 0.08755, 0.0421, 0.07608, 0.05039, 0.09217, 0.04715, 0.1001, 0.04715, 0.1001, 0.05039, 0.09217, 0.05949, 0.1101, 0.05781, 0.1142, 0.05781, 0.1142, 0.05949, 0.1101, 0.06898, 0.1291, 0.06897, 0.1291, 0.01406, 0.08486, 0.01919, 0.06459, 0.02301, 0.06927, 0.01822, 0.08806, 0.01822, 0.08806, 0.02301, 0.06927, 0.02927, 0.07709, 0.02506, 0.0934, 0.02506, 0.0934, 0.02927, 0.07709, 0.03747, 0.08755, 0.03407, 0.1006, 0.03407, 0.1006, 0.03747, 0.08755, 0.04715, 0.1001, 0.04475, 0.1092, 0.04475, 0.1092, 0.04715, 0.1001, 0.05781, 0.1142, 0.05656, 0.1189, 0.05656, 0.1189, 0.05781, 0.1142, 0.06897, 0.1291, 0.06896, 0.1292, 0.01096, 0.1067, 0.01406, 0.08486, 0.01822, 0.08806, 0.01531, 0.1083, 0.01531, 0.1083, 0.01822, 0.08806, 0.02506, 0.0934, 0.0225, 0.111, 0.0225, 0.111, 0.02506, 0.0934, 0.03407, 0.1006, 0.03199, 0.1146, 0.03199, 0.1146, 0.03407, 0.1006, 0.04475, 0.1092, 0.04328, 0.119, 0.04328, 0.119, 0.04475, 0.1092, 0.05656, 0.1189, 0.0558, 0.124, 0.0558, 0.124, 0.05656, 0.1189, 0.06896, 0.1292, 0.06895, 0.1292, 0.009922, 0.1292, 0.01096, 0.1067, 0.01531, 0.1083, 0.01434, 0.1292, 0.01434, 0.1292, 0.01531, 0.1083, 0.0225, 0.111, 0.02164, 0.1292, 0.02164, 0.1292, 0.0225, 0.111, 0.03199, 0.1146, 0.03129, 0.1292, 0.03129, 0.1292, 0.03199, 0.1146, 0.04328, 0.119, 0.04278, 0.1292, 0.04278, 0.1292, 0.04328, 0.119, 0.0558, 0.124, 0.05554, 0.1292, 0.05554, 0.1292, 0.0558, 0.124, 0.06895, 0.1292, 0.06895, 0.1292, 0.01096, 0.1518, 0.009922, 0.1292, 0.01434, 0.1292, 0.01531, 0.1502, 0.01531, 0.1502, 0.01434, 0.1292, 0.02164, 0.1292, 0.0225, 0.1475, 0.0225, 0.1475, 0.02164, 0.1292, 0.03129, 0.1292, 0.03199, 0.1438, 0.03199, 0.1438, 0.03129, 0.1292, 0.04278, 0.1292, 0.04328, 0.1394, 0.04328, 0.1394, 0.04278, 0.1292, 0.05554, 0.1292, 0.0558, 0.1345, 0.0558, 0.1345, 0.05554, 0.1292, 0.06895, 0.1292, 0.06895, 0.1293, 0.01406, 0.1736, 0.01096, 0.1518, 0.01531, 0.1502, 0.01822, 0.1704, 0.01822, 0.1704, 0.01531, 0.1502, 0.0225, 0.1475, 0.02506, 0.1651, 0.02506, 0.1651, 0.0225, 0.1475, 0.03199, 0.1438, 0.03407, 0.1579, 0.03407, 0.1579, 0.03199, 0.1438, 0.04328, 0.1394, 0.04475, 0.1493, 0.04475, 0.1493, 0.04328, 0.1394, 0.0558, 0.1345, 0.05656, 0.1396, 0.05656, 0.1396, 0.0558, 0.1345, 0.06895, 0.1293, 0.06896, 0.1293, 0.01919, 0.1939, 0.01406, 0.1736, 0.01822, 0.1704, 0.02301, 0.1892, 0.02301, 0.1892, 0.01822, 0.1704, 0.02506, 0.1651, 0.02927, 0.1814, 0.02927, 0.1814, 0.02506, 0.1651, 0.03407, 0.1579, 0.03747, 0.1709, 0.03747, 0.1709, 0.03407, 0.1579, 0.04475, 0.1493, 0.04715, 0.1583, 0.04715, 0.1583, 0.04475, 0.1493, 0.05656, 0.1396, 0.05781, 0.1442, 0.05781, 0.1442, 0.05656, 0.1396, 0.06896, 0.1293, 0.06897, 0.1293, 0.02627, 0.2119, 0.01919, 0.1939, 0.02301, 0.1892, 0.02959, 0.2058, 0.02959, 0.2058, 0.02301, 0.1892, 0.02927, 0.1814, 0.03502, 0.1958, 0.03502, 0.1958, 0.02927, 0.1814, 0.03747, 0.1709, 0.0421, 0.1824, 0.0421, 0.1824, 0.03747, 0.1709, 0.04715, 0.1583, 0.05039, 0.1663, 0.05039, 0.1663, 0.04715, 0.1583, 0.05781, 0.1442, 0.05949, 0.1483, 0.05949, 0.1483, 0.05781, 0.1442, 0.06897, 0.1293, 0.06898, 0.1294, 0.03512, 0.2268, 0.02627, 0.2119, 0.02959, 0.2058, 0.03781, 0.2196, 0.03781, 0.2196, 0.02959, 0.2058, 0.03502, 0.1958, 0.04216, 0.2077, 0.04216, 0.2077, 0.03502, 0.1958, 0.0421, 0.1824, 0.0478, 0.1918, 0.0478, 0.1918, 0.0421, 0.1824, 0.05039, 0.1663, 0.05436, 0.1728, 0.05436, 0.1728, 0.05039, 0.1663, 0.05949, 0.1483, 0.06153, 0.1517, 0.06153, 0.1517, 0.05949, 0.1483, 0.06898, 0.1294, 0.06899, 0.1294, 0.04549, 0.2381, 0.03512, 0.2268, 0.03781, 0.2196, 0.04738, 0.23, 0.04738, 0.23, 0.03781, 0.2196, 0.04216, 0.2077, 0.05043, 0.2166, 0.05043, 0.2166, 0.04216, 0.2077, 0.0478, 0.1918, 0.05437, 0.1989, 0.05437, 0.1989, 0.0478, 0.1918, 0.05436, 0.1728, 0.05892, 0.1777, 0.05892, 0.1777, 0.05436, 0.1728, 0.06153, 0.1517, 0.06387, 0.1542, 0.06387, 0.1542, 0.06153, 0.1517, 0.06899, 0.1294, 0.06901, 0.1294, 0.05698, 0.2451, 0.04549, 0.2381, 0.04738, 0.23, 0.05795, 0.2365, 0.05795, 0.2365, 0.04738, 0.23, 0.05043, 0.2166, 0.05953, 0.2222, 0.05953, 0.2222, 0.05043, 0.2166, 0.05437, 0.1989, 0.06155, 0.2033, 0.06155, 0.2033, 0.05437, 0.1989, 0.05892, 0.1777, 0.06388, 0.1807, 0.06388, 0.1807, 0.05892, 0.1777, 0.06387, 0.1542, 0.06641, 0.1557, 0.06641, 0.1557, 0.06387, 0.1542, 0.06901, 0.1294, 0.06903, 0.1294, 0.06905, 0.2475, 0.05698, 0.2451, 0.05795, 0.2365, 0.06905, 0.2386, 0.06905, 0.2386, 0.05795, 0.2365, 0.05953, 0.2222, 0.06905, 0.2241, 0.06905, 0.2241, 0.05953, 0.2222, 0.06155, 0.2033, 0.06905, 0.2047, 0.06905, 0.2047, 0.06155, 0.2033, 0.06388, 0.1807, 0.06905, 0.1818, 0.06905, 0.1818, 0.06388, 0.1807, 0.06641, 0.1557, 0.06905, 0.1562, 0.06905, 0.1562, 0.06641, 0.1557, 0.06903, 0.1294, 0.06905, 0.1294, 0.08112, 0.2451, 0.06905, 0.2475, 0.06905, 0.2386, 0.08015, 0.2365, 0.08015, 0.2365, 0.06905, 0.2386, 0.06905, 0.2241, 0.07857, 0.2222, 0.07857, 0.2222, 0.06905, 0.2241, 0.06905, 0.2047, 0.07655, 0.2033, 0.07655, 0.2033, 0.06905, 0.2047, 0.06905, 0.1818, 0.07422, 0.1807, 0.07422, 0.1807, 0.06905, 0.1818, 0.06905, 0.1562, 0.07169, 0.1557, 0.07169, 0.1557, 0.06905, 0.1562, 0.06905, 0.1294, 0.06907, 0.1294, 0.09261, 0.2381, 0.08112, 0.2451, 0.08015, 0.2365, 0.09072, 0.23, 0.09072, 0.23, 0.08015, 0.2365, 0.07857, 0.2222, 0.08767, 0.2166, 0.08767, 0.2166, 0.07857, 0.2222, 0.07655, 0.2033, 0.08373, 0.1989, 0.08373, 0.1989, 0.07655, 0.2033, 0.07422, 0.1807, 0.07918, 0.1777, 0.07918, 0.1777, 0.07422, 0.1807, 0.07169, 0.1557, 0.07423, 0.1542, 0.07423, 0.1542, 0.07169, 0.1557, 0.06907, 0.1294, 0.06909, 0.1294, 0.103, 0.2268, 0.09261, 0.2381, 0.09072, 0.23, 0.1003, 0.2196, 0.1003, 0.2196, 0.09072, 0.23, 0.08767, 0.2166, 0.09594, 0.2077, 0.09594, 0.2077, 0.08767, 0.2166, 0.08373, 0.1989, 0.0903, 0.1918, 0.0903, 0.1918, 0.08373, 0.1989, 0.07918, 0.1777, 0.08374, 0.1728, 0.08374, 0.1728, 0.07918, 0.1777, 0.07423, 0.1542, 0.07657, 0.1517, 0.07657, 0.1517, 0.07423, 0.1542, 0.06909, 0.1294, 0.0691, 0.1294, 0.1118, 0.2119, 0.103, 0.2268, 0.1003, 0.2196, 0.1085, 0.2058, 0.1085, 0.2058, 0.1003, 0.2196, 0.09594, 0.2077, 0.1031, 0.1958, 0.1031, 0.1958, 0.09594, 0.2077, 0.0903, 0.1918, 0.096, 0.1824, 0.096, 0.1824, 0.0903, 0.1918, 0.08374, 0.1728, 0.08771, 0.1663, 0.08771, 0.1663, 0.08374, 0.1728, 0.07657, 0.1517, 0.07861, 0.1483, 0.07861, 0.1483, 0.07657, 0.1517, 0.0691, 0.1294, 0.06912, 0.1294, 0.1189, 0.1939, 0.1118, 0.2119, 0.1085, 0.2058, 0.1151, 0.1892, 0.1151, 0.1892, 0.1085, 0.2058, 0.1031, 0.1958, 0.1088, 0.1814, 0.1088, 0.1814, 0.1031, 0.1958, 0.096, 0.1824, 0.1006, 0.1709, 0.1006, 0.1709, 0.096, 0.1824, 0.08771, 0.1663, 0.09095, 0.1583, 0.09095, 0.1583, 0.08771, 0.1663, 0.07861, 0.1483, 0.08029, 0.1442, 0.08029, 0.1442, 0.07861, 0.1483, 0.06912, 0.1294, 0.06913, 0.1293, 0.124, 0.1736, 0.1189, 0.1939, 0.1151, 0.1892, 0.1199, 0.1704, 0.1199, 0.1704, 0.1151, 0.1892, 0.1088, 0.1814, 0.113, 0.1651, 0.113, 0.1651, 0.1088, 0.1814, 0.1006, 0.1709, 0.104, 0.1579, 0.104, 0.1579, 0.1006, 0.1709, 0.09095, 0.1583, 0.09335, 0.1493, 0.09335, 0.1493, 0.09095, 0.1583, 0.08029, 0.1442, 0.08153, 0.1396, 0.08153, 0.1396, 0.08029, 0.1442, 0.06913, 0.1293, 0.06914, 0.1293, 0.1271, 0.1518, 0.124, 0.1736, 0.1199, 0.1704, 0.1228, 0.1502, 0.1228, 0.1502, 0.1199, 0.1704, 0.113, 0.1651, 0.1156, 0.1475, 0.1156, 0.1475, 0.113, 0.1651, 0.104, 0.1579, 0.1061, 0.1438, 0.1061, 0.1438, 0.104, 0.1579, 0.09335, 0.1493, 0.09482, 0.1394, 0.09482, 0.1394, 0.09335, 0.1493, 0.08153, 0.1396, 0.0823, 0.1345, 0.0823, 0.1345, 0.08153, 0.1396, 0.06914, 0.1293, 0.06915, 0.1293, 0.1282, 0.1292, 0.1271, 0.1518, 0.1228, 0.1502, 0.1238, 0.1292, 0.1238, 0.1292, 0.1228, 0.1502, 0.1156, 0.1475, 0.1165, 0.1292, 0.1165, 0.1292, 0.1156, 0.1475, 0.1061, 0.1438, 0.1068, 0.1292, 0.1068, 0.1292, 0.1061, 0.1438, 0.09482, 0.1394, 0.09532, 0.1292, 0.09532, 0.1292, 0.09482, 0.1394, 0.0823, 0.1345, 0.08256, 0.1292, 0.08256, 0.1292, 0.0823, 0.1345, 0.06915, 0.1293, 0.06915, 0.1292, 0.06915, 0.1292, 0.06915, 0.1292, 0.06915, 0.1293, 0.06914, 0.1293, 0.06913, 0.1293, 0.06912, 0.1294, 0.0691, 0.1294, 0.06909, 0.1294, 0.06907, 0.1294, 0.06905, 0.1294, 0.06903, 0.1294, 0.06901, 0.1294, 0.06899, 0.1294, 0.06898, 0.1294, 0.06897, 0.1293, 0.06896, 0.1293, 0.06895, 0.1293, 0.06895, 0.1292, 0.06895, 0.1292, 0.06896, 0.1292, 0.06897, 0.1291, 0.06898, 0.1291, 0.06899, 0.1291, 0.06901, 0.129, 0.06903, 0.129, 0.06905, 0.129, 0.06907, 0.129, 0.06909, 0.129, 0.0691, 0.1291, 0.06912, 0.1291, 0.06913, 0.1291, 0.06914, 0.1292, 0.06738, 0.1278, 0.0674, 0.1275, 0.06745, 0.1271, 0.06753, 0.1269, 0.06763, 0.1266, 0.06776, 0.1264, 0.0679, 0.1262, 0.06806, 0.1261, 0.06822, 0.1261, 0.06838, 0.1261, 0.06854, 0.1262, 0.06869, 0.1264, 0.06881, 0.1266, 0.06892, 0.1269, 0.06899, 0.1271, 0.06904, 0.1275, 0.06906, 0.1278, 0.06904, 0.1281, 0.06899, 0.1284, 0.06892, 0.1287, 0.06881, 0.129, 0.06869, 0.1292, 0.06854, 0.1293, 0.06838, 0.1294, 0.06822, 0.1295, 0.06806, 0.1294, 0.0679, 0.1293, 0.06776, 0.1292, 0.06763, 0.129, 0.06753, 0.1287, 0.06745, 0.1284, 0.0674, 0.1281, 0.01338, 0.172, 0.01028, 0.1503, 0.01456, 0.1487, 0.01746, 0.1689, 0.01746, 0.1689, 0.01456, 0.1487, 0.02163, 0.146, 0.02419, 0.1636, 0.02419, 0.1636, 0.02163, 0.146, 0.03098, 0.1425, 0.03307, 0.1566, 0.03307, 0.1566, 0.03098, 0.1425, 0.0421, 0.1381, 0.04359, 0.1481, 0.04359, 0.1481, 0.0421, 0.1381, 0.05444, 0.1333, 0.05523, 0.1385, 0.05523, 0.1385, 0.05444, 0.1333, 0.0674, 0.1281, 0.06745, 0.1284, 0.02555, 0.2102, 0.01849, 0.1923, 0.02224, 0.1877, 0.02882, 0.2043, 0.02882, 0.2043, 0.02224, 0.1877, 0.0284, 0.18, 0.03416, 0.1944, 0.03416, 0.1944, 0.0284, 0.18, 0.03649, 0.1697, 0.04113, 0.1812, 0.04113, 0.1812, 0.03649, 0.1697, 0.04602, 0.1573, 0.04931, 0.1654, 0.04931, 0.1654, 0.04602, 0.1573, 0.05653, 0.1434, 0.05827, 0.1476, 0.05827, 0.1476, 0.05653, 0.1434, 0.06753, 0.1287, 0.06763, 0.129, 0.04473, 0.2364, 0.03439, 0.2251, 0.03702, 0.2181, 0.04659, 0.2284, 0.04659, 0.2284, 0.03702, 0.2181, 0.04131, 0.2063, 0.04959, 0.2153, 0.04959, 0.2153, 0.04131, 0.2063, 0.04686, 0.1907, 0.05346, 0.1978, 0.05346, 0.1978, 0.04686, 0.1907, 0.05333, 0.172, 0.05795, 0.1769, 0.05795, 0.1769, 0.05333, 0.172, 0.0604, 0.1511, 0.06283, 0.1537, 0.06283, 0.1537, 0.0604, 0.1511, 0.06776, 0.1292, 0.0679, 0.1293, 0.06822, 0.2457, 0.05618, 0.2434, 0.05714, 0.2349, 0.06822, 0.2371, 0.06822, 0.2371, 0.05714, 0.2349, 0.05869, 0.2208, 0.06822, 0.2227, 0.06822, 0.2227, 0.05869, 0.2208, 0.06068, 0.2022, 0.06822, 0.2037, 0.06822, 0.2037, 0.06068, 0.2022, 0.06298, 0.18, 0.06822, 0.181, 0.06822, 0.181, 0.06298, 0.18, 0.06547, 0.1554, 0.06822, 0.1559, 0.06822, 0.1559, 0.06547, 0.1554, 0.06806, 0.1294, 0.06822, 0.1295, 0.09171, 0.2364, 0.08026, 0.2434, 0.0793, 0.2349, 0.08986, 0.2284, 0.08986, 0.2284, 0.0793, 0.2349, 0.07775, 0.2208, 0.08685, 0.2153, 0.08685, 0.2153, 0.07775, 0.2208, 0.07576, 0.2022, 0.08298, 0.1978, 0.08298, 0.1978, 0.07576, 0.2022, 0.07346, 0.18, 0.07849, 0.1769, 0.07849, 0.1769, 0.07346, 0.18, 0.07097, 0.1554, 0.07361, 0.1537, 0.07361, 0.1537, 0.07097, 0.1554, 0.06838, 0.1294, 0.06854, 0.1293, 0.1109, 0.2102, 0.1021, 0.2251, 0.09942, 0.2181, 0.1076, 0.2043, 0.1076, 0.2043, 0.09942, 0.2181, 0.09514, 0.2063, 0.1023, 0.1944, 0.1023, 0.1944, 0.09514, 0.2063, 0.08958, 0.1907, 0.09531, 0.1812, 0.09531, 0.1812, 0.08958, 0.1907, 0.08311, 0.172, 0.08714, 0.1654, 0.08714, 0.1654, 0.08311, 0.172, 0.07604, 0.1511, 0.07817, 0.1476, 0.07817, 0.1476, 0.07604, 0.1511, 0.06869, 0.1292, 0.06881, 0.129, 0.1231, 0.172, 0.1179, 0.1923, 0.1142, 0.1877, 0.119, 0.1689, 0.119, 0.1689, 0.1142, 0.1877, 0.108, 0.18, 0.1123, 0.1636, 0.1123, 0.1636, 0.108, 0.18, 0.09996, 0.1697, 0.1034, 0.1566, 0.1034, 0.1566, 0.09996, 0.1697, 0.09042, 0.1573, 0.09285, 0.1481, 0.09285, 0.1481, 0.09042, 0.1573, 0.07992, 0.1434, 0.08121, 0.1385, 0.08121, 0.1385, 0.07992, 0.1434, 0.06892, 0.1287, 0.06899, 0.1284, 0.1272, 0.1278, 0.1262, 0.1503, 0.1219, 0.1487, 0.1229, 0.1278, 0.1229, 0.1278, 0.1219, 0.1487, 0.1148, 0.146, 0.1157, 0.1278, 0.1157, 0.1278, 0.1148, 0.146, 0.1055, 0.1425, 0.1062, 0.1278, 0.1062, 0.1278, 0.1055, 0.1425, 0.09434, 0.1381, 0.09485, 0.1278, 0.09485, 0.1278, 0.09434, 0.1381, 0.08201, 0.1333, 0.08227, 0.1278, 0.08227, 0.1278, 0.08201, 0.1333, 0.06904, 0.1281, 0.06906, 0.1278, 0.1231, 0.08353, 0.1262, 0.1053, 0.1219, 0.1069, 0.119, 0.08667, 0.119, 0.08667, 0.1219, 0.1069, 0.1148, 0.1095, 0.1123, 0.09193, 0.1123, 0.09193, 0.1148, 0.1095, 0.1055, 0.1131, 0.1034, 0.09898, 0.1034, 0.09898, 0.1055, 0.1131, 0.09434, 0.1174, 0.09285, 0.1075, 0.09285, 0.1075, 0.09434, 0.1174, 0.08201, 0.1223, 0.08121, 0.117, 0.08121, 0.117, 0.08201, 0.1223, 0.06904, 0.1275, 0.06899, 0.1271, 0.1109, 0.04536, 0.1179, 0.06331, 0.1142, 0.06791, 0.1076, 0.05129, 0.1076, 0.05129, 0.1142, 0.06791, 0.108, 0.0756, 0.1023, 0.06118, 0.1023, 0.06118, 0.108, 0.0756, 0.09996, 0.0859, 0.09531, 0.07438, 0.09531, 0.07438, 0.09996, 0.0859, 0.09042, 0.0983, 0.08714, 0.09022, 0.08714, 0.09022, 0.09042, 0.0983, 0.07992, 0.1122, 0.07817, 0.1079, 0.07817, 0.1079, 0.07992, 0.1122, 0.06892, 0.1269, 0.06881, 0.1266, 0.09171, 0.0192, 0.1021, 0.03043, 0.09942, 0.0375, 0.08986, 0.02714, 0.08986, 0.02714, 0.09942, 0.0375, 0.09514, 0.04924, 0.08685, 0.0403, 0.08685, 0.0403, 0.09514, 0.04924, 0.08958, 0.06487, 0.08298, 0.05777, 0.08298, 0.05777, 0.08958, 0.06487, 0.08311, 0.08357, 0.07849, 0.07862, 0.07849, 0.07862, 0.08311, 0.08357, 0.07604, 0.1044, 0.07361, 0.1018, 0.07361, 0.1018, 0.07604, 0.1044, 0.06869, 0.1264, 0.06854, 0.1262, 0.06822, 0.009835, 0.08026, 0.01221, 0.0793, 0.0207, 0.06822, 0.01852, 0.06822, 0.01852, 0.0793, 0.0207, 0.07775, 0.03476, 0.06822, 0.03288, 0.06822, 0.03288, 0.07775, 0.03476, 0.07576, 0.05338, 0.06822, 0.0519, 0.06822, 0.0519, 0.07576, 0.05338, 0.07346, 0.07557, 0.06822, 0.07454, 0.06822, 0.07454, 0.07346, 0.07557, 0.07097, 0.1002, 0.06822, 0.09968, 0.06822, 0.09968, 0.07097, 0.1002, 0.06838, 0.1261, 0.06822, 0.1261, 0.04473, 0.0192, 0.05618, 0.01221, 0.05714, 0.0207, 0.04659, 0.02714, 0.04659, 0.02714, 0.05714, 0.0207, 0.05869, 0.03476, 0.04959, 0.0403, 0.04959, 0.0403, 0.05869, 0.03476, 0.06068, 0.05338, 0.05346, 0.05777, 0.05346, 0.05777, 0.06068, 0.05338, 0.06298, 0.07557, 0.05795, 0.07862, 0.05795, 0.07862, 0.06298, 0.07557, 0.06547, 0.1002, 0.06283, 0.1018, 0.06283, 0.1018, 0.06547, 0.1002, 0.06806, 0.1261, 0.0679, 0.1262, 0.02555, 0.04536, 0.03439, 0.03043, 0.03702, 0.0375, 0.02882, 0.05129, 0.02882, 0.05129, 0.03702, 0.0375, 0.04131, 0.04924, 0.03416, 0.06118, 0.03416, 0.06118, 0.04131, 0.04924, 0.04686, 0.06487, 0.04113, 0.07438, 0.04113, 0.07438, 0.04686, 0.06487, 0.05333, 0.08357, 0.04931, 0.09022, 0.04931, 0.09022, 0.05333, 0.08357, 0.0604, 0.1044, 0.05827, 0.1079, 0.05827, 0.1079, 0.0604, 0.1044, 0.06776, 0.1264, 0.06763, 0.1266, 0.01338, 0.08353, 0.01849, 0.06331, 0.02224, 0.06791, 0.01746, 0.08667, 0.01746, 0.08667, 0.02224, 0.06791, 0.0284, 0.0756, 0.02419, 0.09193, 0.02419, 0.09193, 0.0284, 0.0756, 0.03649, 0.0859, 0.03307, 0.09898, 0.03307, 0.09898, 0.03649, 0.0859, 0.04602, 0.0983, 0.04359, 0.1075, 0.04359, 0.1075, 0.04602, 0.0983, 0.05653, 0.1122, 0.05523, 0.117, 0.05523, 0.117, 0.05653, 0.1122, 0.06753, 0.1269, 0.06745, 0.1271, 0.01028, 0.1503, 0.009246, 0.1278, 0.01359, 0.1278, 0.01456, 0.1487, 0.01456, 0.1487, 0.01359, 0.1278, 0.02077, 0.1278, 0.02163, 0.146, 0.02163, 0.146, 0.02077, 0.1278, 0.03028, 0.1278, 0.03098, 0.1425, 0.03098, 0.1425, 0.03028, 0.1278, 0.0416, 0.1278, 0.0421, 0.1381, 0.0421, 0.1381, 0.0416, 0.1278, 0.05417, 0.1278, 0.05444, 0.1333, 0.05444, 0.1333, 0.05417, 0.1278, 0.06738, 0.1278, 0.0674, 0.1281, 0.01849, 0.1923, 0.01338, 0.172, 0.01746, 0.1689, 0.02224, 0.1877, 0.02224, 0.1877, 0.01746, 0.1689, 0.02419, 0.1636, 0.0284, 0.18, 0.0284, 0.18, 0.02419, 0.1636, 0.03307, 0.1566, 0.03649, 0.1697, 0.03649, 0.1697, 0.03307, 0.1566, 0.04359, 0.1481, 0.04602, 0.1573, 0.04602, 0.1573, 0.04359, 0.1481, 0.05523, 0.1385, 0.05653, 0.1434, 0.05653, 0.1434, 0.05523, 0.1385, 0.06745, 0.1284, 0.06753, 0.1287, 0.1179, 0.06331, 0.1231, 0.08353, 0.119, 0.08667, 0.1142, 0.06791, 0.1142, 0.06791, 0.119, 0.08667, 0.1123, 0.09193, 0.108, 0.0756, 0.108, 0.0756, 0.1123, 0.09193, 0.1034, 0.09898, 0.09996, 0.0859, 0.09996, 0.0859, 0.1034, 0.09898, 0.09285, 0.1075, 0.09042, 0.0983, 0.09042, 0.0983, 0.09285, 0.1075, 0.08121, 0.117, 0.07992, 0.1122, 0.07992, 0.1122, 0.08121, 0.117, 0.06899, 0.1271, 0.06892, 0.1269, 0.1021, 0.03043, 0.1109, 0.04536, 0.1076, 0.05129, 0.09942, 0.0375, 0.09942, 0.0375, 0.1076, 0.05129, 0.1023, 0.06118, 0.09514, 0.04924, 0.09514, 0.04924, 0.1023, 0.06118, 0.09531, 0.07438, 0.08958, 0.06487, 0.08958, 0.06487, 0.09531, 0.07438, 0.08714, 0.09022, 0.08311, 0.08357, 0.08311, 0.08357, 0.08714, 0.09022, 0.07817, 0.1079, 0.07604, 0.1044, 0.07604, 0.1044, 0.07817, 0.1079, 0.06881, 0.1266, 0.06869, 0.1264, 0.1021, 0.2251, 0.09171, 0.2364, 0.08986, 0.2284, 0.09942, 0.2181, 0.09942, 0.2181, 0.08986, 0.2284, 0.08685, 0.2153, 0.09514, 0.2063, 0.09514, 0.2063, 0.08685, 0.2153, 0.08298, 0.1978, 0.08958, 0.1907, 0.08958, 0.1907, 0.08298, 0.1978, 0.07849, 0.1769, 0.08311, 0.172, 0.08311, 0.172, 0.07849, 0.1769, 0.07361, 0.1537, 0.07604, 0.1511, 0.07604, 0.1511, 0.07361, 0.1537, 0.06854, 0.1293, 0.06869, 0.1292, 0.1179, 0.1923, 0.1109, 0.2102, 0.1076, 0.2043, 0.1142, 0.1877, 0.1142, 0.1877, 0.1076, 0.2043, 0.1023, 0.1944, 0.108, 0.18, 0.108, 0.18, 0.1023, 0.1944, 0.09531, 0.1812, 0.09996, 0.1697, 0.09996, 0.1697, 0.09531, 0.1812, 0.08714, 0.1654, 0.09042, 0.1573, 0.09042, 0.1573, 0.08714, 0.1654, 0.07817, 0.1476, 0.07992, 0.1434, 0.07992, 0.1434, 0.07817, 0.1476, 0.06881, 0.129, 0.06892, 0.1287, 0.01849, 0.06331, 0.02555, 0.04536, 0.02882, 0.05129, 0.02224, 0.06791, 0.02224, 0.06791, 0.02882, 0.05129, 0.03416, 0.06118, 0.0284, 0.0756, 0.0284, 0.0756, 0.03416, 0.06118, 0.04113, 0.07438, 0.03649, 0.0859, 0.03649, 0.0859, 0.04113, 0.07438, 0.04931, 0.09022, 0.04602, 0.0983, 0.04602, 0.0983, 0.04931, 0.09022, 0.05827, 0.1079, 0.05653, 0.1122, 0.05653, 0.1122, 0.05827, 0.1079, 0.06763, 0.1266, 0.06753, 0.1269, 0.01028, 0.1053, 0.01338, 0.08353, 0.01746, 0.08667, 0.01456, 0.1069, 0.01456, 0.1069, 0.01746, 0.08667, 0.02419, 0.09193, 0.02163, 0.1095, 0.02163, 0.1095, 0.02419, 0.09193, 0.03307, 0.09898, 0.03098, 0.1131, 0.03098, 0.1131, 0.03307, 0.09898, 0.04359, 0.1075, 0.0421, 0.1174, 0.0421, 0.1174, 0.04359, 0.1075, 0.05523, 0.117, 0.05444, 0.1223, 0.05444, 0.1223, 0.05523, 0.117, 0.06745, 0.1271, 0.0674, 0.1275, 0.03439, 0.2251, 0.02555, 0.2102, 0.02882, 0.2043, 0.03702, 0.2181, 0.03702, 0.2181, 0.02882, 0.2043, 0.03416, 0.1944, 0.04131, 0.2063, 0.04131, 0.2063, 0.03416, 0.1944, 0.04113, 0.1812, 0.04686, 0.1907, 0.04686, 0.1907, 0.04113, 0.1812, 0.04931, 0.1654, 0.05333, 0.172, 0.05333, 0.172, 0.04931, 0.1654, 0.05827, 0.1476, 0.0604, 0.1511, 0.0604, 0.1511, 0.05827, 0.1476, 0.06763, 0.129, 0.06776, 0.1292, 0.08026, 0.01221, 0.09171, 0.0192, 0.08986, 0.02714, 0.0793, 0.0207, 0.0793, 0.0207, 0.08986, 0.02714, 0.08685, 0.0403, 0.07775, 0.03476, 0.07775, 0.03476, 0.08685, 0.0403, 0.08298, 0.05777, 0.07576, 0.05338, 0.07576, 0.05338, 0.08298, 0.05777, 0.07849, 0.07862, 0.07346, 0.07557, 0.07346, 0.07557, 0.07849, 0.07862, 0.07361, 0.1018, 0.07097, 0.1002, 0.07097, 0.1002, 0.07361, 0.1018, 0.06854, 0.1262, 0.06838, 0.1261, 0.1262, 0.1503, 0.1231, 0.172, 0.119, 0.1689, 0.1219, 0.1487, 0.1219, 0.1487, 0.119, 0.1689, 0.1123, 0.1636, 0.1148, 0.146, 0.1148, 0.146, 0.1123, 0.1636, 0.1034, 0.1566, 0.1055, 0.1425, 0.1055, 0.1425, 0.1034, 0.1566, 0.09285, 0.1481, 0.09434, 0.1381, 0.09434, 0.1381, 0.09285, 0.1481, 0.08121, 0.1385, 0.08201, 0.1333, 0.08201, 0.1333, 0.08121, 0.1385, 0.06899, 0.1284, 0.06904, 0.1281, 0.009246, 0.1278, 0.01028, 0.1053, 0.01456, 0.1069, 0.01359, 0.1278, 0.01359, 0.1278, 0.01456, 0.1069, 0.02163, 0.1095, 0.02077, 0.1278, 0.02077, 0.1278, 0.02163, 0.1095, 0.03098, 0.1131, 0.03028, 0.1278, 0.03028, 0.1278, 0.03098, 0.1131, 0.0421, 0.1174, 0.0416, 0.1278, 0.0416, 0.1278, 0.0421, 0.1174, 0.05444, 0.1223, 0.05417, 0.1278, 0.05417, 0.1278, 0.05444, 0.1223, 0.0674, 0.1275, 0.06738, 0.1278, 0.05618, 0.2434, 0.04473, 0.2364, 0.04659, 0.2284, 0.05714, 0.2349, 0.05714, 0.2349, 0.04659, 0.2284, 0.04959, 0.2153, 0.05869, 0.2208, 0.05869, 0.2208, 0.04959, 0.2153, 0.05346, 0.1978, 0.06068, 0.2022, 0.06068, 0.2022, 0.05346, 0.1978, 0.05795, 0.1769, 0.06298, 0.18, 0.06298, 0.18, 0.05795, 0.1769, 0.06283, 0.1537, 0.06547, 0.1554, 0.06547, 0.1554, 0.06283, 0.1537, 0.0679, 0.1293, 0.06806, 0.1294, 0.05618, 0.01221, 0.06822, 0.009835, 0.06822, 0.01852, 0.05714, 0.0207, 0.05714, 0.0207, 0.06822, 0.01852, 0.06822, 0.03288, 0.05869, 0.03476, 0.05869, 0.03476, 0.06822, 0.03288, 0.06822, 0.0519, 0.06068, 0.05338, 0.06068, 0.05338, 0.06822, 0.0519, 0.06822, 0.07454, 0.06298, 0.07557, 0.06298, 0.07557, 0.06822, 0.07454, 0.06822, 0.09968, 0.06547, 0.1002, 0.06547, 0.1002, 0.06822, 0.09968, 0.06822, 0.1261, 0.06806, 0.1261, 0.1262, 0.1053, 0.1272, 0.1278, 0.1229, 0.1278, 0.1219, 0.1069, 0.1219, 0.1069, 0.1229, 0.1278, 0.1157, 0.1278, 0.1148, 0.1095, 0.1148, 0.1095, 0.1157, 0.1278, 0.1062, 0.1278, 0.1055, 0.1131, 0.1055, 0.1131, 0.1062, 0.1278, 0.09485, 0.1278, 0.09434, 0.1174, 0.09434, 0.1174, 0.09485, 0.1278, 0.08227, 0.1278, 0.08201, 0.1223, 0.08201, 0.1223, 0.08227, 0.1278, 0.06906, 0.1278, 0.06904, 0.1275, 0.08026, 0.2434, 0.06822, 0.2457, 0.06822, 0.2371, 0.0793, 0.2349, 0.0793, 0.2349, 0.06822, 0.2371, 0.06822, 0.2227, 0.07775, 0.2208, 0.07775, 0.2208, 0.06822, 0.2227, 0.06822, 0.2037, 0.07576, 0.2022, 0.07576, 0.2022, 0.06822, 0.2037, 0.06822, 0.181, 0.07346, 0.18, 0.07346, 0.18, 0.06822, 0.181, 0.06822, 0.1559, 0.07097, 0.1554, 0.07097, 0.1554, 0.06822, 0.1559, 0.06822, 0.1295, 0.06838, 0.1294, 0.03439, 0.03043, 0.04473, 0.0192, 0.04659, 0.02714, 0.03702, 0.0375, 0.03702, 0.0375, 0.04659, 0.02714, 0.04959, 0.0403, 0.04131, 0.04924, 0.04131, 0.04924, 0.04959, 0.0403, 0.05346, 0.05777, 0.04686, 0.06487, 0.04686, 0.06487, 0.05346, 0.05777, 0.05795, 0.07862, 0.05333, 0.08357, 0.05333, 0.08357, 0.05795, 0.07862, 0.06283, 0.1018, 0.0604, 0.1044, 0.0604, 0.1044, 0.06283, 0.1018, 0.0679, 0.1262, 0.06776, 0.1264, 0.2562, 0.1285, 0.00825, 0.1285, 0.00825, 0.09431, 0.2562, 0.09431, 0.2562, 0.1285, 0.00825, 0.1285, 0.00825, 0.09431, 0.2562, 0.09431, 0.2562, 0.09431, 0.00825, 0.09431, 0.00825, 0.06147, 0.2562, 0.06147, 0.2562, 0.06147, 0.00825, 0.06147, 0.00825, 0.03121, 0.2562, 0.03121, 0.2562, 0.004692, 0.00825, 0.004692, 0.00825, 0.03121, 0.2562, 0.03121, 0.2562, 0.1626, 0.00825, 0.1626, 0.00825, 0.1954, 0.2562, 0.1954, 0.2562, 0.1954, 0.00825, 0.1954, 0.00825, 0.2257, 0.2562, 0.2257, 0.2562, 0.1954, 0.00825, 0.1954, 0.00825, 0.1626, 0.2562, 0.1626, 0.2562, 0.2257, 0.00825, 0.2257, 0.00825, 0.1954, 0.2563, 0.1954, 0.2562, 0.1285, 0.00825, 0.1285, 0.00825, 0.1626, 0.2562, 0.1626, 0.2562, 0.1285, 0.00825, 0.1285, 0.00825, 0.09431, 0.2562, 0.09431, 0.2562, 0.1626, 0.00825, 0.1626, 0.00825, 0.1285, 0.2562, 0.1285, 0.2562, 0.03121, 0.00825, 0.03121, 0.00825, 0.06147, 0.2562, 0.06147, 0.2562, 0.03122, 0.00825, 0.03121, 0.00825, 0.004692, 0.2562, 0.004692, 0.2562, 0.004692, 0.00825, 0.004692, 0.00825, 0.03121, 0.2562, 0.03121, 0.2562, 0.03121, 0.00825, 0.03121, 0.00825, 0.004692, 0.2562, 0.004692, 0.2562, 0.2257, 0.00825, 0.2257, 0.00825, 0.2522, 0.2562, 0.2522, 0.2562, 0.1285, 0.00825, 0.1285, 0.00825, 0.1626, 0.2562, 0.1626, 0.2562, 0.09431, 0.00825, 0.09431, 0.00825, 0.1285, 0.2562, 0.1285, 0.2562, 0.06147, 0.00825, 0.06147, 0.00825, 0.09431, 0.2562, 0.09431, 0.2563, 0.2522, 0.00825, 0.2522, 0.00825, 0.2257, 0.2562, 0.2257, 0.2562, 0.2257, 0.00825, 0.2257, 0.00825, 0.2522, 0.2562, 0.2522, 0.2562, 0.03121, 0.00825, 0.03121, 0.00825, 0.06147, 0.2562, 0.06147, 0.2562, 0.1626, 0.00825, 0.1626, 0.00825, 0.1954, 0.2562, 0.1954, 0.2562, 0.09431, 0.00825, 0.09431, 0.00825, 0.06147, 0.2562, 0.06147, 0.2562, 0.1626, 0.00825, 0.1626, 0.00825, 0.1285, 0.2562, 0.1285, 0.2562, 0.06147, 0.00825, 0.06147, 0.00825, 0.03121, 0.2562, 0.03122, 0.2562, 0.06147, 0.00825, 0.06147, 0.00825, 0.09431, 0.2562, 0.09431, 0.2562, 0.2522, 0.00825, 0.2522, 0.00825, 0.2257, 0.2562, 0.2257, 0.2562, 0.09431, 0.00825, 0.09431, 0.00825, 0.1285, 0.2562, 0.1285, 0.2562, 0.1954, 0.00825, 0.1954, 0.00825, 0.2257, 0.2562, 0.2257, 0.2562, 0.2257, 0.00825, 0.2257, 0.00825, 0.1954, 0.2562, 0.1954, 0.2563, 0.1954, 0.00825, 0.1954, 0.00825, 0.1626, 0.2562, 0.1626])
me_cylinder_002.use_remesh_preserve_volume = False
me_cylinder_002.use_remesh_preserve_attributes = False
me_cylinder_002.use_mirror_vertex_groups = False
me_cylinder_002.update()
me_cube_001 = bpy.data.meshes.new('Cube.001')
me_cube_001.from_pydata([(1.0, -0.5897, -0.4825), (1.0, -0.5897, 0.3094), (-1.0, -0.5897, -0.4825), (-1.0, -0.5897, 0.3094), (1.0, 11.74, -0.4825), (1.0, 11.74, 0.3094), (1.0, 5.576, -0.4825), (1.0, 5.576, 0.3094), (-1.0, 11.74, -0.4825), (-1.0, 11.74, 0.3094), (-1.0, 5.576, -0.4825), (-1.0, 5.576, 0.3094), (5.96e-08, -0.5897, 0.3094), (1.192e-07, -0.5897, -0.4825), (-2.384e-07, 11.74, 0.3094), (-1.788e-07, 11.74, -0.4825)], [], [(0, 6, 7), (10, 2, 3), (13, 0, 1), (6, 13, 10), (11, 12, 7), (7, 6, 4), (11, 6, 10), (9, 8, 10), (5, 4, 15), (6, 10, 15), (14, 11, 7), (2, 13, 12), (14, 15, 8), (1, 0, 7), (11, 10, 3), (12, 13, 1), (13, 6, 0), (13, 2, 10), (12, 11, 3), (12, 1, 7), (5, 7, 4), (7, 6, 11), (11, 9, 10), (14, 5, 15), (10, 8, 15), (15, 4, 6), (11, 14, 9), (14, 7, 5), (3, 2, 12), (9, 14, 8)])
_uv = me_cube_001.uv_layers.new(name='UVMap')
_uv.uv.foreach_set('vector', [0.008756, 0.1159, 0.2492, 0.1159, 0.2492, 0.1468, 0.2492, 0.1159, 0.008756, 0.1159, 0.008756, 0.1468, 0.1285, 0.09364, 0.2231, 0.09364, 0.2231, 0.1686, 0.5006, 0.3819, 0.5611, 0.4614, 0.6215, 0.3819, 0.5006, 0.3819, 0.5611, 0.4614, 0.6215, 0.3819, 0.2492, 0.1468, 0.2492, 0.1159, 0.008756, 0.1159, 0.2492, 0.0117, 0.01176, 0.2491, 0.2492, 0.2491, 0.008756, 0.1468, 0.008756, 0.1159, 0.2492, 0.1159, 0.2231, 0.1686, 0.2231, 0.09364, 0.1285, 0.09364, 0.5006, 0.3819, 0.6215, 0.3819, 0.5611, 0.4614, 0.5611, 0.4614, 0.5006, 0.3819, 0.6215, 0.3819, 0.03389, 0.09364, 0.1285, 0.09364, 0.1285, 0.1686, 0.1285, 0.1686, 0.1285, 0.09364, 0.03389, 0.09364, 0.008756, 0.1468, 0.008756, 0.1159, 0.2492, 0.1468, 0.2492, 0.1468, 0.2492, 0.1159, 0.008756, 0.1468, 0.1285, 0.1686, 0.1285, 0.09364, 0.2231, 0.1686, 0.5611, 0.4614, 0.5006, 0.3819, 0.5006, 0.4614, 0.5611, 0.4614, 0.6215, 0.4614, 0.6215, 0.3819, 0.5611, 0.4614, 0.5006, 0.3819, 0.5006, 0.4614, 0.5611, 0.4614, 0.6215, 0.4614, 0.6215, 0.3819, 0.008756, 0.1468, 0.2492, 0.1468, 0.008756, 0.1159, 0.01176, 0.0117, 0.01176, 0.2491, 0.2492, 0.0117, 0.2492, 0.1468, 0.008756, 0.1468, 0.2492, 0.1159, 0.1285, 0.1686, 0.2231, 0.1686, 0.1285, 0.09364, 0.6215, 0.3819, 0.6215, 0.4614, 0.5611, 0.4614, 0.5611, 0.4614, 0.5006, 0.4614, 0.5006, 0.3819, 0.5006, 0.3819, 0.5611, 0.4614, 0.5006, 0.4614, 0.5611, 0.4614, 0.6215, 0.3819, 0.6215, 0.4614, 0.03389, 0.1686, 0.03389, 0.09364, 0.1285, 0.1686, 0.03389, 0.1686, 0.1285, 0.1686, 0.03389, 0.09364])
me_cube_001.use_remesh_preserve_volume = False
me_cube_001.use_remesh_preserve_attributes = False
me_cube_001.use_mirror_vertex_groups = False
me_cube_001.update()
me_cube_002 = bpy.data.meshes.new('Cube.002')
me_cube_002.from_pydata([(-1.0, -1.0, -1.0), (-0.00145, 0.04265, 0.2592), (-1.0, 1.0, -1.0), (1.0, -1.0, -1.0), (1.0, -1.0, 0.2592), (1.0, 1.0, -1.0), (-1.0, 1.0, 0.2592), (1.0, 1.0, 0.2592)], [], [(4, 1, 0, 3), (0, 2, 5, 3), (1, 6, 2, 0), (6, 7, 5, 2), (7, 4, 3, 5), (4, 7, 6, 1)])
_uv = me_cube_002.uv_layers.new(name='UVMap')
_uv.uv.foreach_set('vector', [0.6257, 0.3719, 0.7449, 0.3719, 0.7449, 0.4912, 0.6257, 0.4912, 0.6257, 0.3719, 0.7449, 0.3719, 0.7449, 0.4912, 0.6257, 0.4912, 0.6257, 0.3719, 0.7449, 0.3719, 0.7449, 0.4912, 0.6257, 0.4912, 0.6257, 0.3719, 0.7449, 0.3719, 0.7449, 0.4912, 0.6257, 0.4912, 0.6257, 0.3719, 0.7449, 0.3719, 0.7449, 0.4912, 0.6257, 0.4912, 0.6257, 0.3719, 0.7449, 0.3719, 0.7449, 0.4912, 0.6257, 0.4912])
me_cube_002.use_remesh_preserve_volume = False
me_cube_002.use_remesh_preserve_attributes = False
me_cube_002.use_mirror_vertex_groups = False
me_cube_002.update()
me_cube_010 = bpy.data.meshes.new('Cube.010')
me_cube_010.from_pydata([(1.0, -0.5897, -1.0), (1.0, -0.5897, 1.0), (-1.0, -0.5897, -1.0), (-1.0, -0.5897, 1.0), (1.0, 11.74, -1.0), (1.0, 11.74, 1.0), (1.0, 5.576, -1.0), (1.0, 5.576, 1.0), (-1.0, 11.74, -1.0), (-1.0, 11.74, 1.0), (-1.0, 5.576, -1.0), (-1.0, 5.576, 1.0)], [], [(3, 2, 0, 1), (0, 2, 10, 6), (3, 1, 7, 11), (10, 2, 3, 11, 9, 8), (9, 5, 4, 8), (4, 6, 10, 8), (9, 11, 7, 5), (1, 0, 6, 4, 5, 7)])
_uv = me_cube_010.uv_layers.new(name='UVMap')
_uv.uv.foreach_set('vector', [0.2502, 0.7563, 0.2502, 0.6833, 0.493, 0.6833, 0.493, 0.7563, 0.5006, 0.4614, 0.6215, 0.4614, 0.6215, 0.3819, 0.5006, 0.3819, 0.5006, 0.4614, 0.6215, 0.4614, 0.6215, 0.3819, 0.5006, 0.3819, 0.3716, 0.6832, 0.4929, 0.6832, 0.4929, 0.756, 0.3716, 0.756, 0.2502, 0.756, 0.2502, 0.6832, 0.493, 0.7563, 0.2502, 0.7563, 0.2502, 0.6833, 0.493, 0.6833, 0.5006, 0.4614, 0.5006, 0.3819, 0.6215, 0.3819, 0.6215, 0.4614, 0.5006, 0.4614, 0.5006, 0.3819, 0.6215, 0.3819, 0.6215, 0.4614, 0.2502, 0.756, 0.2502, 0.6832, 0.3716, 0.6832, 0.4929, 0.6832, 0.4929, 0.756, 0.3716, 0.756])
me_cube_010.use_remesh_preserve_volume = False
me_cube_010.use_remesh_preserve_attributes = False
me_cube_010.use_mirror_vertex_groups = False
me_cube_010.update()
me_cylinder_010 = bpy.data.meshes.new('Cylinder.010')
me_cylinder_010.from_pydata([(0.1345, -0.1129, 2.116), (0.03049, -0.1729, 2.116), (-0.08779, -0.1521, 2.116), (-0.165, -0.06005, 2.116), (-0.165, 0.06005, 2.116), (-0.08779, 0.1521, 2.116), (0.03049, 0.1729, 2.116), (0.1345, 0.1129, 2.116), (0.1756, -1.086e-08, 2.116), (0.1345, -0.1129, 1.727), (0.03049, -0.1729, 1.727), (-0.08779, -0.1521, 1.727), (-0.165, -0.06005, 1.727), (-0.165, 0.06005, 1.727), (-0.08779, 0.1521, 1.727), (0.03049, 0.1729, 1.727), (0.1345, 0.1129, 1.727), (0.1756, -1.086e-08, 1.727), (0.3342, -0.2804, 1.527), (0.07575, -0.4296, 1.527), (-0.2181, -0.3778, 1.527), (-0.4099, -0.1492, 1.527), (-0.4099, 0.1492, 1.527), (-0.2181, 0.3778, 1.527), (0.07575, 0.4296, 1.527), (0.3342, 0.2804, 1.527), (0.4363, 1.894e-08, 1.527), (0.3342, -0.2804, 1.327), (0.07575, -0.4296, 1.327), (-0.2181, -0.3778, 1.327), (-0.4099, -0.1492, 1.327), (-0.4099, 0.1492, 1.327), (-0.2181, 0.3778, 1.327), (0.07575, 0.4296, 1.327), (0.3342, 0.2804, 1.327), (0.4363, 1.894e-08, 1.327), (0.2013, -0.1689, 1.622), (0.04562, -0.2587, 1.622), (-0.1314, -0.2275, 1.622), (-0.2469, -0.08986, 1.622), (-0.2469, 0.08986, 1.622), (-0.1314, 0.2275, 1.622), (0.04562, 0.2587, 1.622), (0.2013, 0.1689, 1.622), (0.2627, 1.894e-08, 1.622), (0.2013, -0.1689, 1.728), (0.04562, -0.2587, 1.728), (-0.1314, -0.2275, 1.728), (-0.2469, -0.08986, 1.728), (-0.2469, 0.08986, 1.728), (-0.1314, 0.2275, 1.728), (0.04562, 0.2587, 1.728), (0.2013, 0.1689, 1.728), (0.2627, 1.894e-08, 1.728), (0.2013, -0.1689, 2.031), (0.04562, -0.2587, 2.031), (-0.1314, -0.2275, 2.031), (-0.2469, -0.08986, 2.031), (-0.2469, 0.08986, 2.031), (-0.1314, 0.2275, 2.031), (0.04562, 0.2587, 2.031), (0.2013, 0.1689, 2.031), (0.2627, 1.894e-08, 2.031), (0.2013, -0.1689, 2.137), (0.04562, -0.2587, 2.137), (-0.1314, -0.2275, 2.137), (-0.2469, -0.08986, 2.137), (-0.2469, 0.08986, 2.137), (-0.1314, 0.2275, 2.137), (0.04562, 0.2587, 2.137), (0.2013, 0.1689, 2.137), (0.2627, 1.894e-08, 2.137), (0.1345, -0.1129, -2.116), (0.03049, -0.1729, -2.116), (-0.08779, -0.1521, -2.116), (-0.165, -0.06005, -2.116), (-0.165, 0.06005, -2.116), (-0.08779, 0.1521, -2.116), (0.03049, 0.1729, -2.116), (0.1345, 0.1129, -2.116), (0.1756, -3.177e-09, -2.116), (0.1345, -0.1129, -1.727), (0.03049, -0.1729, -1.727), (-0.08779, -0.1521, -1.727), (-0.165, -0.06005, -1.727), (-0.165, 0.06005, -1.727), (-0.08779, 0.1521, -1.727), (0.03049, 0.1729, -1.727), (0.1345, 0.1129, -1.727), (0.1756, -3.648e-09, -1.727), (0.3342, -0.2804, -1.527), (0.07576, -0.4296, -1.527), (-0.2181, -0.3778, -1.527), (-0.4099, -0.1492, -1.527), (-0.4099, 0.1492, -1.527), (-0.2181, 0.3778, -1.527), (0.07576, 0.4296, -1.527), (0.3342, 0.2804, -1.527), (0.4363, 2.559e-08, -1.527), (0.3342, -0.2804, -1.327), (0.07576, -0.4296, -1.327), (-0.2181, -0.3778, -1.327), (-0.4099, -0.1492, -1.327), (-0.4099, 0.1492, -1.327), (-0.2181, 0.3778, -1.327), (0.07576, 0.4296, -1.327), (0.3342, 0.2804, -1.327), (0.4363, 2.535e-08, -1.327), (0.2013, -0.1689, -1.622), (0.04562, -0.2587, -1.622), (-0.1314, -0.2275, -1.622), (-0.2469, -0.08986, -1.622), (-0.2469, 0.08986, -1.622), (-0.1314, 0.2275, -1.622), (0.04562, 0.2587, -1.622), (0.2013, 0.1689, -1.622), (0.2627, 2.592e-08, -1.622), (0.2013, -0.1689, -1.728), (0.04562, -0.2587, -1.728), (-0.1314, -0.2275, -1.728), (-0.2469, -0.08986, -1.728), (-0.2469, 0.08986, -1.728), (-0.1314, 0.2275, -1.728), (0.04562, 0.2587, -1.728), (0.2013, 0.1689, -1.728), (0.2627, 2.605e-08, -1.728), (0.2013, -0.1689, -2.031), (0.04562, -0.2587, -2.031), (-0.1314, -0.2275, -2.031), (-0.2469, -0.08986, -2.031), (-0.2469, 0.08986, -2.031), (-0.1314, 0.2275, -2.031), (0.04562, 0.2587, -2.031), (0.2013, 0.1689, -2.031), (0.2627, 2.641e-08, -2.031), (0.2013, -0.1689, -2.137), (0.04562, -0.2587, -2.137), (-0.1314, -0.2275, -2.137), (-0.2469, -0.08986, -2.137), (-0.2469, 0.08986, -2.137), (-0.1314, 0.2275, -2.137), (0.04562, 0.2587, -2.137), (0.2013, 0.1689, -2.137), (0.2627, 2.654e-08, -2.137), (0.1345, -2.116, 0.1129), (0.03049, -2.116, 0.1729), (-0.08779, -2.116, 0.1521), (-0.165, -2.116, 0.06005), (-0.165, -2.116, -0.06005), (-0.08779, -2.116, -0.1521), (0.03049, -2.116, -0.1729), (0.1345, -2.116, -0.1129), (0.1756, -2.116, 2.691e-07), (0.1345, -1.727, 0.1129), (0.03049, -1.727, 0.1729), (-0.08779, -1.727, 0.1521), (-0.165, -1.727, 0.06005), (-0.165, -1.727, -0.06005), (-0.08779, -1.727, -0.1521), (0.03049, -1.727, -0.1729), (0.1345, -1.727, -0.1129), (0.1756, -1.727, 2.228e-07), (0.3342, -1.527, 0.2804), (0.07575, -1.527, 0.4296), (-0.2181, -1.527, 0.3778), (-0.4099, -1.527, 0.1492), (-0.4099, -1.527, -0.1492), (-0.2181, -1.527, -0.3778), (0.07576, -1.527, -0.4296), (0.3342, -1.527, -0.2804), (0.4363, -1.527, 2.528e-07), (0.3342, -1.327, 0.2804), (0.07575, -1.327, 0.4296), (-0.2181, -1.327, 0.3778), (-0.4099, -1.327, 0.1492), (-0.4099, -1.327, -0.1492), (-0.2181, -1.327, -0.3778), (0.07576, -1.327, -0.4296), (0.3342, -1.327, -0.2804), (0.4363, -1.327, 2.29e-07), (0.2013, -1.622, 0.1689), (0.04562, -1.622, 0.2587), (-0.1314, -1.622, 0.2275), (-0.2469, -1.622, 0.08986), (-0.2469, -1.622, -0.08986), (-0.1314, -1.622, -0.2275), (0.04562, -1.622, -0.2587), (0.2013, -1.622, -0.1689), (0.2627, -1.622, 2.084e-07), (0.2013, -1.728, 0.1689), (0.04562, -1.728, 0.2587), (-0.1314, -1.728, 0.2275), (-0.2469, -1.728, 0.08986), (-0.2469, -1.728, -0.08986), (-0.1314, -1.728, -0.2275), (0.04562, -1.728, -0.2587), (0.2013, -1.728, -0.1689), (0.2627, -1.728, 2.21e-07), (0.2013, -2.031, 0.1689), (0.04562, -2.031, 0.2587), (-0.1314, -2.031, 0.2275), (-0.2469, -2.031, 0.08986), (-0.2469, -2.031, -0.08986), (-0.1314, -2.031, -0.2275), (0.04562, -2.031, -0.2587), (0.2013, -2.031, -0.1689), (0.2627, -2.031, 2.572e-07), (0.2013, -2.137, 0.1689), (0.04562, -2.137, 0.2587), (-0.1314, -2.137, 0.2275), (-0.2469, -2.137, 0.08986), (-0.2469, -2.137, -0.08986), (-0.1314, -2.137, -0.2275), (0.04562, -2.137, -0.2587), (0.2013, -2.137, -0.1689), (0.2627, -2.137, 2.698e-07), (0.1345, 2.116, 0.1129), (0.03049, 2.116, 0.1729), (-0.08779, 2.116, 0.1521), (-0.165, 2.116, 0.06005), (-0.165, 2.116, -0.06005), (-0.08779, 2.116, -0.1521), (0.03049, 2.116, -0.1729), (0.1345, 2.116, -0.1129), (0.1756, 2.116, -2.43e-07), (0.1345, 1.727, 0.1129), (0.03049, 1.727, 0.1729), (-0.08779, 1.727, 0.1521), (-0.165, 1.727, 0.06005), (-0.165, 1.727, -0.06005), (-0.08779, 1.727, -0.1521), (0.03049, 1.727, -0.1729), (0.1345, 1.727, -0.1129), (0.1756, 1.727, -1.962e-07), (0.3342, 1.527, 0.2804), (0.07575, 1.527, 0.4296), (-0.2181, 1.527, 0.3778), (-0.4099, 1.527, 0.1492), (-0.4099, 1.527, -0.1492), (-0.2181, 1.527, -0.3778), (0.07576, 1.527, -0.4296), (0.3342, 1.527, -0.2804), (0.4363, 1.527, -1.179e-07), (0.3342, 1.327, 0.2804), (0.07575, 1.327, 0.4296), (-0.2181, 1.327, 0.3778), (-0.4099, 1.327, 0.1492), (-0.4099, 1.327, -0.1492), (-0.2181, 1.327, -0.3778), (0.07576, 1.327, -0.4296), (0.3342, 1.327, -0.2804), (0.4363, 1.327, -9.383e-08), (0.2013, 1.622, 0.1689), (0.04562, 1.622, 0.2587), (-0.1314, 1.622, 0.2275), (-0.2469, 1.622, 0.08986), (-0.2469, 1.622, -0.08986), (-0.1314, 1.622, -0.2275), (0.04562, 1.622, -0.2587), (0.2013, 1.622, -0.1689), (0.2627, 1.622, -1.852e-07), (0.2013, 1.728, 0.1689), (0.04562, 1.728, 0.2587), (-0.1314, 1.728, 0.2275), (-0.2469, 1.728, 0.08986), (-0.2469, 1.728, -0.08986), (-0.1314, 1.728, -0.2275), (0.04562, 1.728, -0.2587), (0.2013, 1.728, -0.1689), (0.2627, 1.728, -1.979e-07), (0.2013, 2.031, 0.1689), (0.04562, 2.031, 0.2587), (-0.1314, 2.031, 0.2275), (-0.2469, 2.031, 0.08986), (-0.2469, 2.031, -0.08986), (-0.1314, 2.031, -0.2275), (0.04562, 2.031, -0.2587), (0.2013, 2.031, -0.1689), (0.2627, 2.031, -2.345e-07), (0.2013, 2.137, 0.1689), (0.04562, 2.137, 0.2587), (-0.1314, 2.137, 0.2275), (-0.2469, 2.137, 0.08986), (-0.2469, 2.137, -0.08986), (-0.1314, 2.137, -0.2275), (0.04562, 2.137, -0.2587), (0.2013, 2.137, -0.1689), (0.2627, 2.137, -2.472e-07)], [], [(7, 8, 17, 16), (6, 7, 16, 15), (5, 6, 15, 14), (4, 5, 14, 13), (3, 4, 13, 12), (2, 3, 12, 11), (1, 2, 11, 10), (0, 1, 10, 9), (8, 0, 9, 17), (16, 17, 26, 25), (15, 16, 25, 24), (14, 15, 24, 23), (13, 14, 23, 22), (12, 13, 22, 21), (11, 12, 21, 20), (10, 11, 20, 19), (9, 10, 19, 18), (17, 9, 18, 26), (25, 26, 35, 34), (24, 25, 34, 33), (23, 24, 33, 32), (22, 23, 32, 31), (21, 22, 31, 30), (20, 21, 30, 29), (19, 20, 29, 28), (18, 19, 28, 27), (26, 18, 27, 35), (53, 52, 51, 50, 49, 48, 47, 46, 45), (44, 43, 52, 53), (43, 42, 51, 52), (42, 41, 50, 51), (41, 40, 49, 50), (40, 39, 48, 49), (39, 38, 47, 48), (38, 37, 46, 47), (37, 36, 45, 46), (36, 44, 53, 45), (62, 54, 55, 56, 57, 58, 59, 60, 61), (71, 70, 69, 68, 67, 66, 65, 64, 63), (62, 61, 70, 71), (61, 60, 69, 70), (60, 59, 68, 69), (59, 58, 67, 68), (58, 57, 66, 67), (57, 56, 65, 66), (56, 55, 64, 65), (55, 54, 63, 64), (54, 62, 71, 63), (79, 88, 89, 80), (78, 87, 88, 79), (77, 86, 87, 78), (76, 85, 86, 77), (75, 84, 85, 76), (74, 83, 84, 75), (73, 82, 83, 74), (72, 81, 82, 73), (80, 89, 81, 72), (88, 97, 98, 89), (87, 96, 97, 88), (86, 95, 96, 87), (85, 94, 95, 86), (84, 93, 94, 85), (83, 92, 93, 84), (82, 91, 92, 83), (81, 90, 91, 82), (89, 98, 90, 81), (97, 106, 107, 98), (96, 105, 106, 97), (95, 104, 105, 96), (94, 103, 104, 95), (93, 102, 103, 94), (92, 101, 102, 93), (91, 100, 101, 92), (90, 99, 100, 91), (98, 107, 99, 90), (125, 117, 118, 119, 120, 121, 122, 123, 124), (116, 125, 124, 115), (115, 124, 123, 114), (114, 123, 122, 113), (113, 122, 121, 112), (112, 121, 120, 111), (111, 120, 119, 110), (110, 119, 118, 109), (109, 118, 117, 108), (108, 117, 125, 116), (134, 133, 132, 131, 130, 129, 128, 127, 126), (143, 135, 136, 137, 138, 139, 140, 141, 142), (134, 143, 142, 133), (133, 142, 141, 132), (132, 141, 140, 131), (131, 140, 139, 130), (130, 139, 138, 129), (129, 138, 137, 128), (128, 137, 136, 127), (127, 136, 135, 126), (126, 135, 143, 134), (151, 160, 161, 152), (150, 159, 160, 151), (149, 158, 159, 150), (148, 157, 158, 149), (147, 156, 157, 148), (146, 155, 156, 147), (145, 154, 155, 146), (144, 153, 154, 145), (152, 161, 153, 144), (160, 169, 170, 161), (159, 168, 169, 160), (158, 167, 168, 159), (157, 166, 167, 158), (156, 165, 166, 157), (155, 164, 165, 156), (154, 163, 164, 155), (153, 162, 163, 154), (161, 170, 162, 153), (169, 178, 179, 170), (168, 177, 178, 169), (167, 176, 177, 168), (166, 175, 176, 167), (165, 174, 175, 166), (164, 173, 174, 165), (163, 172, 173, 164), (162, 171, 172, 163), (170, 179, 171, 162), (197, 189, 190, 191, 192, 193, 194, 195, 196), (188, 197, 196, 187), (187, 196, 195, 186), (186, 195, 194, 185), (185, 194, 193, 184), (184, 193, 192, 183), (183, 192, 191, 182), (182, 191, 190, 181), (181, 190, 189, 180), (180, 189, 197, 188), (206, 205, 204, 203, 202, 201, 200, 199, 198), (215, 207, 208, 209, 210, 211, 212, 213, 214), (206, 215, 214, 205), (205, 214, 213, 204), (204, 213, 212, 203), (203, 212, 211, 202), (202, 211, 210, 201), (201, 210, 209, 200), (200, 209, 208, 199), (199, 208, 207, 198), (198, 207, 215, 206), (223, 224, 233, 232), (222, 223, 232, 231), (221, 222, 231, 230), (220, 221, 230, 229), (219, 220, 229, 228), (218, 219, 228, 227), (217, 218, 227, 226), (216, 217, 226, 225), (224, 216, 225, 233), (232, 233, 242, 241), (231, 232, 241, 240), (230, 231, 240, 239), (229, 230, 239, 238), (228, 229, 238, 237), (227, 228, 237, 236), (226, 227, 236, 235), (225, 226, 235, 234), (233, 225, 234, 242), (241, 242, 251, 250), (240, 241, 250, 249), (239, 240, 249, 248), (238, 239, 248, 247), (237, 238, 247, 246), (236, 237, 246, 245), (235, 236, 245, 244), (234, 235, 244, 243), (242, 234, 243, 251), (269, 268, 267, 266, 265, 264, 263, 262, 261), (260, 259, 268, 269), (259, 258, 267, 268), (258, 257, 266, 267), (257, 256, 265, 266), (256, 255, 264, 265), (255, 254, 263, 264), (254, 253, 262, 263), (253, 252, 261, 262), (252, 260, 269, 261), (278, 270, 271, 272, 273, 274, 275, 276, 277), (287, 286, 285, 284, 283, 282, 281, 280, 279), (278, 277, 286, 287), (277, 276, 285, 286), (276, 275, 284, 285), (275, 274, 283, 284), (274, 273, 282, 283), (273, 272, 281, 282), (272, 271, 280, 281), (271, 270, 279, 280), (270, 278, 287, 279)])
me_cylinder_010.polygons.foreach_set('use_smooth', [1, 1, 1, 1, 1, 1, 1, 1, 1, 1, 1, 1, 1, 1, 1, 1, 1, 1, 1, 1, 1, 1, 1, 1, 1, 1, 1, 0, 1, 1, 1, 1, 1, 1, 1, 1, 1, 0, 0, 1, 1, 1, 1, 1, 1, 1, 1, 1, 1, 1, 1, 1, 1, 1, 1, 1, 1, 1, 1, 1, 1, 1, 1, 1, 1, 1, 1, 1, 1, 1, 1, 1, 1, 1, 1, 0, 1, 1, 1, 1, 1, 1, 1, 1, 1, 0, 0, 1, 1, 1, 1, 1, 1, 1, 1, 1, 1, 1, 1, 1, 1, 1, 1, 1, 1, 1, 1, 1, 1, 1, 1, 1, 1, 1, 1, 1, 1, 1, 1, 1, 1, 1, 1, 0, 1, 1, 1, 1, 1, 1, 1, 1, 1, 0, 0, 1, 1, 1, 1, 1, 1, 1, 1, 1, 1, 1, 1, 1, 1, 1, 1, 1, 1, 1, 1, 1, 1, 1, 1, 1, 1, 1, 1, 1, 1, 1, 1, 1, 1, 1, 1, 0, 1, 1, 1, 1, 1, 1, 1, 1, 1, 0, 0, 1, 1, 1, 1, 1, 1, 1, 1, 1])
_uv = me_cylinder_010.uv_layers.new(name='UVMap')
_uv.uv.foreach_set('vector', [-3.599e-05, 0.6319, -3.599e-05, 0.6527, 0.2396, 0.6527, 0.2396, 0.6319, -3.599e-05, 0.7005, -3.599e-05, 0.7197, 0.2396, 0.7197, 0.2396, 0.7005, -3.599e-05, 0.6787, -3.599e-05, 0.7005, 0.2396, 0.7005, 0.2396, 0.6787, -3.599e-05, 0.6416, -3.599e-05, 0.6247, 0.2396, 0.6247, 0.2396, 0.6416, -3.599e-05, 0.6638, -3.599e-05, 0.6416, 0.2396, 0.6416, 0.2396, 0.6638, -3.599e-05, 0.6807, -3.599e-05, 0.6638, 0.2396, 0.6638, 0.2396, 0.6807, -3.599e-05, 0.7005, -3.599e-05, 0.6787, 0.2396, 0.6787, 0.2396, 0.7005, -3.599e-05, 0.7197, -3.599e-05, 0.7005, 0.2396, 0.7005, 0.2396, 0.7197, -3.599e-05, 0.6527, -3.599e-05, 0.6735, 0.2396, 0.6735, 0.2396, 0.6527, 0.1575, 0.5911, 0.169, 0.6228, 0.2422, 0.6228, 0.2136, 0.544, 0.1283, 0.5742, 0.1575, 0.5911, 0.2136, 0.544, 0.141, 0.5021, 0.09504, 0.5801, 0.1283, 0.5742, 0.141, 0.5021, 0.05843, 0.5167, 0.07336, 0.6059, 0.09504, 0.5801, 0.05843, 0.5167, 0.00456, 0.5809, 0.07336, 0.6396, 0.07336, 0.6059, 0.00456, 0.5809, 0.00456, 0.6647, 0.09504, 0.6655, 0.07336, 0.6396, 0.00456, 0.6647, 0.05843, 0.7289, 0.1283, 0.6713, 0.09504, 0.6655, 0.05843, 0.7289, 0.141, 0.7434, 0.1575, 0.6545, 0.1283, 0.6713, 0.141, 0.7434, 0.2136, 0.7015, 0.169, 0.6228, 0.1575, 0.6545, 0.2136, 0.7015, 0.2422, 0.6228, 0.6581, 0.3884, 0.6581, 0.433, 0.6997, 0.433, 0.6997, 0.3884, 0.6604, 0.4521, 0.6604, 0.4932, 0.7019, 0.4932, 0.7019, 0.4521, 0.6604, 0.4053, 0.6604, 0.4521, 0.7019, 0.4521, 0.7019, 0.4053, 0.6581, 0.4093, 0.6581, 0.3729, 0.6997, 0.3729, 0.6997, 0.4093, 0.6581, 0.4568, 0.6581, 0.4093, 0.6997, 0.4093, 0.6997, 0.4568, 0.6581, 0.4932, 0.6581, 0.4568, 0.6997, 0.4568, 0.6997, 0.4932, 0.6604, 0.4521, 0.6604, 0.4053, 0.7019, 0.4053, 0.7019, 0.4521, 0.6604, 0.4932, 0.6604, 0.4521, 0.7019, 0.4521, 0.7019, 0.4932, 0.6581, 0.433, 0.6581, 0.4777, 0.6997, 0.4777, 0.6997, 0.433, 0.7348, 0.4381, 0.7227, 0.4049, 0.692, 0.3872, 0.6572, 0.3933, 0.6344, 0.4204, 0.6344, 0.4558, 0.6572, 0.4829, 0.692, 0.4891, 0.7227, 0.4714, 0.7056, 0.4333, 0.7056, 0.3885, 0.6571, 0.3885, 0.6571, 0.4333, 0.7038, 0.4854, 0.7038, 0.4442, 0.6552, 0.4442, 0.6552, 0.4854, 0.7038, 0.4442, 0.7038, 0.3972, 0.6552, 0.3972, 0.6552, 0.4442, 0.7056, 0.373, 0.7056, 0.4095, 0.6571, 0.4095, 0.6571, 0.373, 0.7056, 0.4095, 0.7056, 0.4571, 0.6571, 0.4571, 0.6571, 0.4095, 0.7056, 0.4571, 0.7056, 0.4937, 0.6571, 0.4937, 0.6571, 0.4571, 0.7038, 0.3972, 0.7038, 0.4442, 0.6552, 0.4442, 0.6552, 0.3972, 0.7038, 0.4442, 0.7038, 0.4854, 0.6552, 0.4854, 0.6552, 0.4442, 0.7056, 0.4781, 0.7056, 0.4333, 0.6571, 0.4333, 0.6571, 0.4781, 0.7349, 0.4366, 0.7224, 0.4709, 0.6907, 0.4892, 0.6548, 0.4829, 0.6313, 0.4549, 0.6313, 0.4184, 0.6548, 0.3904, 0.6907, 0.3841, 0.7224, 0.4023, 0.3466, 0.8803, 0.3271, 0.8268, 0.2778, 0.7983, 0.2217, 0.8082, 0.1851, 0.8518, 0.1851, 0.9088, 0.2217, 0.9524, 0.2778, 0.9623, 0.3271, 0.9338, 0.6537, 0.4684, 0.6378, 0.4436, 0.6527, 0.4394, 0.6633, 0.4561, 0.6378, 0.4436, 0.6416, 0.4142, 0.6555, 0.421, 0.6527, 0.4394, 0.6416, 0.4142, 0.6644, 0.395, 0.6704, 0.4096, 0.6555, 0.421, 0.6644, 0.395, 0.6945, 0.395, 0.6898, 0.4101, 0.6704, 0.4096, 0.6945, 0.395, 0.7178, 0.4142, 0.7047, 0.4229, 0.6898, 0.4101, 0.7178, 0.4142, 0.7237, 0.4437, 0.7081, 0.4421, 0.7047, 0.4229, 0.7237, 0.4437, 0.7093, 0.4699, 0.6986, 0.4585, 0.7081, 0.4421, 0.7093, 0.4699, 0.6811, 0.4799, 0.6808, 0.4643, 0.6986, 0.4585, 0.6811, 0.4799, 0.6537, 0.4684, 0.6633, 0.4561, 0.6808, 0.4643, -3.599e-05, 0.6319, 0.2396, 0.6319, 0.2396, 0.6527, -3.599e-05, 0.6527, -3.599e-05, 0.7005, 0.2396, 0.7005, 0.2396, 0.7197, -3.599e-05, 0.7197, -3.599e-05, 0.6787, 0.2396, 0.6787, 0.2396, 0.7005, -3.599e-05, 0.7005, -3.599e-05, 0.6416, 0.2396, 0.6416, 0.2396, 0.6247, -3.599e-05, 0.6247, -3.599e-05, 0.6638, 0.2396, 0.6638, 0.2396, 0.6416, -3.599e-05, 0.6416, -3.599e-05, 0.6807, 0.2396, 0.6807, 0.2396, 0.6638, -3.599e-05, 0.6638, -3.599e-05, 0.7005, 0.2396, 0.7005, 0.2396, 0.6787, -3.599e-05, 0.6787, -3.599e-05, 0.7197, 0.2396, 0.7197, 0.2396, 0.7005, -3.599e-05, 0.7005, -3.599e-05, 0.6527, 0.2396, 0.6527, 0.2396, 0.6735, -3.599e-05, 0.6735, 0.1575, 0.5911, 0.2136, 0.544, 0.2422, 0.6228, 0.169, 0.6228, 0.1283, 0.5742, 0.141, 0.5021, 0.2136, 0.544, 0.1575, 0.5911, 0.09504, 0.5801, 0.05843, 0.5167, 0.141, 0.5021, 0.1283, 0.5742, 0.07336, 0.6059, 0.00456, 0.5809, 0.05843, 0.5167, 0.09504, 0.5801, 0.07336, 0.6396, 0.00456, 0.6647, 0.00456, 0.5809, 0.07336, 0.6059, 0.09504, 0.6655, 0.05843, 0.7289, 0.00456, 0.6647, 0.07336, 0.6396, 0.1283, 0.6713, 0.141, 0.7434, 0.05843, 0.7289, 0.09504, 0.6655, 0.1575, 0.6545, 0.2136, 0.7015, 0.141, 0.7434, 0.1283, 0.6713, 0.169, 0.6228, 0.2422, 0.6228, 0.2136, 0.7015, 0.1575, 0.6545, 0.6581, 0.3884, 0.6997, 0.3884, 0.6997, 0.433, 0.6581, 0.433, 0.6604, 0.4521, 0.7019, 0.4521, 0.7019, 0.4932, 0.6604, 0.4932, 0.6604, 0.4053, 0.7019, 0.4053, 0.7019, 0.4521, 0.6604, 0.4521, 0.6581, 0.4093, 0.6997, 0.4093, 0.6997, 0.3729, 0.6581, 0.3729, 0.6581, 0.4568, 0.6997, 0.4568, 0.6997, 0.4093, 0.6581, 0.4093, 0.6581, 0.4932, 0.6997, 0.4932, 0.6997, 0.4568, 0.6581, 0.4568, 0.6604, 0.4521, 0.7019, 0.4521, 0.7019, 0.4053, 0.6604, 0.4053, 0.6604, 0.4932, 0.7019, 0.4932, 0.7019, 0.4521, 0.6604, 0.4521, 0.6581, 0.433, 0.6997, 0.433, 0.6997, 0.4777, 0.6581, 0.4777, 0.7348, 0.4381, 0.7227, 0.4714, 0.692, 0.4891, 0.6572, 0.4829, 0.6344, 0.4558, 0.6344, 0.4204, 0.6572, 0.3933, 0.692, 0.3872, 0.7227, 0.4049, 0.7056, 0.4333, 0.6571, 0.4333, 0.6571, 0.3885, 0.7056, 0.3885, 0.7038, 0.4854, 0.6552, 0.4854, 0.6552, 0.4442, 0.7038, 0.4442, 0.7038, 0.4442, 0.6552, 0.4442, 0.6552, 0.3972, 0.7038, 0.3972, 0.7056, 0.373, 0.6571, 0.373, 0.6571, 0.4095, 0.7056, 0.4095, 0.7056, 0.4095, 0.6571, 0.4095, 0.6571, 0.4571, 0.7056, 0.4571, 0.7056, 0.4571, 0.6571, 0.4571, 0.6571, 0.4937, 0.7056, 0.4937, 0.7038, 0.3972, 0.6552, 0.3972, 0.6552, 0.4442, 0.7038, 0.4442, 0.7038, 0.4442, 0.6552, 0.4442, 0.6552, 0.4854, 0.7038, 0.4854, 0.7056, 0.4781, 0.6571, 0.4781, 0.6571, 0.4333, 0.7056, 0.4333, 0.7349, 0.4366, 0.7224, 0.4023, 0.6907, 0.3841, 0.6548, 0.3904, 0.6313, 0.4184, 0.6313, 0.4549, 0.6548, 0.4829, 0.6907, 0.4892, 0.7224, 0.4709, 0.3466, 0.8803, 0.3271, 0.9338, 0.2778, 0.9623, 0.2217, 0.9524, 0.1851, 0.9088, 0.1851, 0.8518, 0.2217, 0.8082, 0.2778, 0.7983, 0.3271, 0.8268, 0.6537, 0.4684, 0.6633, 0.4561, 0.6527, 0.4394, 0.6378, 0.4436, 0.6378, 0.4436, 0.6527, 0.4394, 0.6555, 0.421, 0.6416, 0.4142, 0.6416, 0.4142, 0.6555, 0.421, 0.6704, 0.4096, 0.6644, 0.395, 0.6644, 0.395, 0.6704, 0.4096, 0.6898, 0.4101, 0.6945, 0.395, 0.6945, 0.395, 0.6898, 0.4101, 0.7047, 0.4229, 0.7178, 0.4142, 0.7178, 0.4142, 0.7047, 0.4229, 0.7081, 0.4421, 0.7237, 0.4437, 0.7237, 0.4437, 0.7081, 0.4421, 0.6986, 0.4585, 0.7093, 0.4699, 0.7093, 0.4699, 0.6986, 0.4585, 0.6808, 0.4643, 0.6811, 0.4799, 0.6811, 0.4799, 0.6808, 0.4643, 0.6633, 0.4561, 0.6537, 0.4684, -3.599e-05, 0.6319, 0.2396, 0.6319, 0.2396, 0.6527, -3.599e-05, 0.6527, -3.599e-05, 0.7005, 0.2396, 0.7005, 0.2396, 0.7197, -3.599e-05, 0.7197, -3.599e-05, 0.6787, 0.2396, 0.6787, 0.2396, 0.7005, -3.599e-05, 0.7005, -3.599e-05, 0.6416, 0.2396, 0.6416, 0.2396, 0.6247, -3.599e-05, 0.6247, -3.599e-05, 0.6638, 0.2396, 0.6638, 0.2396, 0.6416, -3.599e-05, 0.6416, -3.599e-05, 0.6807, 0.2396, 0.6807, 0.2396, 0.6638, -3.599e-05, 0.6638, -3.599e-05, 0.7005, 0.2396, 0.7005, 0.2396, 0.6787, -3.599e-05, 0.6787, -3.599e-05, 0.7197, 0.2396, 0.7197, 0.2396, 0.7005, -3.599e-05, 0.7005, -3.599e-05, 0.6527, 0.2396, 0.6527, 0.2396, 0.6735, -3.599e-05, 0.6735, 0.1575, 0.5911, 0.2136, 0.544, 0.2422, 0.6228, 0.169, 0.6228, 0.1283, 0.5742, 0.141, 0.5021, 0.2136, 0.544, 0.1575, 0.5911, 0.09504, 0.5801, 0.05843, 0.5167, 0.141, 0.5021, 0.1283, 0.5742, 0.07336, 0.6059, 0.00456, 0.5809, 0.05843, 0.5167, 0.09504, 0.5801, 0.07336, 0.6396, 0.00456, 0.6647, 0.00456, 0.5809, 0.07336, 0.6059, 0.09504, 0.6655, 0.05843, 0.7289, 0.00456, 0.6647, 0.07336, 0.6396, 0.1283, 0.6713, 0.141, 0.7434, 0.05843, 0.7289, 0.09504, 0.6655, 0.1575, 0.6545, 0.2136, 0.7015, 0.141, 0.7434, 0.1283, 0.6713, 0.169, 0.6228, 0.2422, 0.6228, 0.2136, 0.7015, 0.1575, 0.6545, 0.6581, 0.3884, 0.6997, 0.3884, 0.6997, 0.433, 0.6581, 0.433, 0.6604, 0.4521, 0.7019, 0.4521, 0.7019, 0.4932, 0.6604, 0.4932, 0.6604, 0.4053, 0.7019, 0.4053, 0.7019, 0.4521, 0.6604, 0.4521, 0.6581, 0.4093, 0.6997, 0.4093, 0.6997, 0.3729, 0.6581, 0.3729, 0.6581, 0.4568, 0.6997, 0.4568, 0.6997, 0.4093, 0.6581, 0.4093, 0.6581, 0.4932, 0.6997, 0.4932, 0.6997, 0.4568, 0.6581, 0.4568, 0.6604, 0.4521, 0.7019, 0.4521, 0.7019, 0.4053, 0.6604, 0.4053, 0.6604, 0.4932, 0.7019, 0.4932, 0.7019, 0.4521, 0.6604, 0.4521, 0.6581, 0.433, 0.6997, 0.433, 0.6997, 0.4777, 0.6581, 0.4777, 0.7348, 0.4381, 0.7227, 0.4714, 0.692, 0.4891, 0.6572, 0.4829, 0.6344, 0.4558, 0.6344, 0.4204, 0.6572, 0.3933, 0.692, 0.3872, 0.7227, 0.4049, 0.7056, 0.4333, 0.6571, 0.4333, 0.6571, 0.3885, 0.7056, 0.3885, 0.7038, 0.4854, 0.6552, 0.4854, 0.6552, 0.4442, 0.7038, 0.4442, 0.7038, 0.4442, 0.6552, 0.4442, 0.6552, 0.3972, 0.7038, 0.3972, 0.7056, 0.373, 0.6571, 0.373, 0.6571, 0.4095, 0.7056, 0.4095, 0.7056, 0.4095, 0.6571, 0.4095, 0.6571, 0.4571, 0.7056, 0.4571, 0.7056, 0.4571, 0.6571, 0.4571, 0.6571, 0.4937, 0.7056, 0.4937, 0.7038, 0.3972, 0.6552, 0.3972, 0.6552, 0.4442, 0.7038, 0.4442, 0.7038, 0.4442, 0.6552, 0.4442, 0.6552, 0.4854, 0.7038, 0.4854, 0.7056, 0.4781, 0.6571, 0.4781, 0.6571, 0.4333, 0.7056, 0.4333, 0.7349, 0.4366, 0.7224, 0.4023, 0.6907, 0.3841, 0.6548, 0.3904, 0.6313, 0.4184, 0.6313, 0.4549, 0.6548, 0.4829, 0.6907, 0.4892, 0.7224, 0.4709, 0.3466, 0.8803, 0.3271, 0.9338, 0.2778, 0.9623, 0.2217, 0.9524, 0.1851, 0.9088, 0.1851, 0.8518, 0.2217, 0.8082, 0.2778, 0.7983, 0.3271, 0.8268, 0.6537, 0.4684, 0.6633, 0.4561, 0.6527, 0.4394, 0.6378, 0.4436, 0.6378, 0.4436, 0.6527, 0.4394, 0.6555, 0.421, 0.6416, 0.4142, 0.6416, 0.4142, 0.6555, 0.421, 0.6704, 0.4096, 0.6644, 0.395, 0.6644, 0.395, 0.6704, 0.4096, 0.6898, 0.4101, 0.6945, 0.395, 0.6945, 0.395, 0.6898, 0.4101, 0.7047, 0.4229, 0.7178, 0.4142, 0.7178, 0.4142, 0.7047, 0.4229, 0.7081, 0.4421, 0.7237, 0.4437, 0.7237, 0.4437, 0.7081, 0.4421, 0.6986, 0.4585, 0.7093, 0.4699, 0.7093, 0.4699, 0.6986, 0.4585, 0.6808, 0.4643, 0.6811, 0.4799, 0.6811, 0.4799, 0.6808, 0.4643, 0.6633, 0.4561, 0.6537, 0.4684, -3.599e-05, 0.6319, -3.599e-05, 0.6527, 0.2396, 0.6527, 0.2396, 0.6319, -3.599e-05, 0.7005, -3.599e-05, 0.7197, 0.2396, 0.7197, 0.2396, 0.7005, -3.599e-05, 0.6787, -3.599e-05, 0.7005, 0.2396, 0.7005, 0.2396, 0.6787, -3.599e-05, 0.6416, -3.599e-05, 0.6247, 0.2396, 0.6247, 0.2396, 0.6416, -3.599e-05, 0.6638, -3.599e-05, 0.6416, 0.2396, 0.6416, 0.2396, 0.6638, -3.599e-05, 0.6807, -3.599e-05, 0.6638, 0.2396, 0.6638, 0.2396, 0.6807, -3.599e-05, 0.7005, -3.599e-05, 0.6787, 0.2396, 0.6787, 0.2396, 0.7005, -3.599e-05, 0.7197, -3.599e-05, 0.7005, 0.2396, 0.7005, 0.2396, 0.7197, -3.599e-05, 0.6527, -3.599e-05, 0.6735, 0.2396, 0.6735, 0.2396, 0.6527, 0.1575, 0.5911, 0.169, 0.6228, 0.2422, 0.6228, 0.2136, 0.544, 0.1283, 0.5742, 0.1575, 0.5911, 0.2136, 0.544, 0.141, 0.5021, 0.09504, 0.5801, 0.1283, 0.5742, 0.141, 0.5021, 0.05843, 0.5167, 0.07336, 0.6059, 0.09504, 0.5801, 0.05843, 0.5167, 0.00456, 0.5809, 0.07336, 0.6396, 0.07336, 0.6059, 0.00456, 0.5809, 0.00456, 0.6647, 0.09504, 0.6655, 0.07336, 0.6396, 0.00456, 0.6647, 0.05843, 0.7289, 0.1283, 0.6713, 0.09504, 0.6655, 0.05843, 0.7289, 0.141, 0.7434, 0.1575, 0.6545, 0.1283, 0.6713, 0.141, 0.7434, 0.2136, 0.7015, 0.169, 0.6228, 0.1575, 0.6545, 0.2136, 0.7015, 0.2422, 0.6228, 0.6581, 0.3884, 0.6581, 0.433, 0.6997, 0.433, 0.6997, 0.3884, 0.6604, 0.4521, 0.6604, 0.4932, 0.7019, 0.4932, 0.7019, 0.4521, 0.6604, 0.4053, 0.6604, 0.4521, 0.7019, 0.4521, 0.7019, 0.4053, 0.6581, 0.4093, 0.6581, 0.3729, 0.6997, 0.3729, 0.6997, 0.4093, 0.6581, 0.4568, 0.6581, 0.4093, 0.6997, 0.4093, 0.6997, 0.4568, 0.6581, 0.4932, 0.6581, 0.4568, 0.6997, 0.4568, 0.6997, 0.4932, 0.6604, 0.4521, 0.6604, 0.4053, 0.7019, 0.4053, 0.7019, 0.4521, 0.6604, 0.4932, 0.6604, 0.4521, 0.7019, 0.4521, 0.7019, 0.4932, 0.6581, 0.433, 0.6581, 0.4777, 0.6997, 0.4777, 0.6997, 0.433, 0.7348, 0.4381, 0.7227, 0.4049, 0.692, 0.3872, 0.6572, 0.3933, 0.6344, 0.4204, 0.6344, 0.4558, 0.6572, 0.4829, 0.692, 0.4891, 0.7227, 0.4714, 0.7056, 0.4333, 0.7056, 0.3885, 0.6571, 0.3885, 0.6571, 0.4333, 0.7038, 0.4854, 0.7038, 0.4442, 0.6552, 0.4442, 0.6552, 0.4854, 0.7038, 0.4442, 0.7038, 0.3972, 0.6552, 0.3972, 0.6552, 0.4442, 0.7056, 0.373, 0.7056, 0.4095, 0.6571, 0.4095, 0.6571, 0.373, 0.7056, 0.4095, 0.7056, 0.4571, 0.6571, 0.4571, 0.6571, 0.4095, 0.7056, 0.4571, 0.7056, 0.4937, 0.6571, 0.4937, 0.6571, 0.4571, 0.7038, 0.3972, 0.7038, 0.4442, 0.6552, 0.4442, 0.6552, 0.3972, 0.7038, 0.4442, 0.7038, 0.4854, 0.6552, 0.4854, 0.6552, 0.4442, 0.7056, 0.4781, 0.7056, 0.4333, 0.6571, 0.4333, 0.6571, 0.4781, 0.7349, 0.4366, 0.7224, 0.4709, 0.6907, 0.4892, 0.6548, 0.4829, 0.6313, 0.4549, 0.6313, 0.4184, 0.6548, 0.3904, 0.6907, 0.3841, 0.7224, 0.4023, 0.3466, 0.8803, 0.3271, 0.8268, 0.2778, 0.7983, 0.2217, 0.8082, 0.1851, 0.8518, 0.1851, 0.9088, 0.2217, 0.9524, 0.2778, 0.9623, 0.3271, 0.9338, 0.6537, 0.4684, 0.6378, 0.4436, 0.6527, 0.4394, 0.6633, 0.4561, 0.6378, 0.4436, 0.6416, 0.4142, 0.6555, 0.421, 0.6527, 0.4394, 0.6416, 0.4142, 0.6644, 0.395, 0.6704, 0.4096, 0.6555, 0.421, 0.6644, 0.395, 0.6945, 0.395, 0.6898, 0.4101, 0.6704, 0.4096, 0.6945, 0.395, 0.7178, 0.4142, 0.7047, 0.4229, 0.6898, 0.4101, 0.7178, 0.4142, 0.7237, 0.4437, 0.7081, 0.4421, 0.7047, 0.4229, 0.7237, 0.4437, 0.7093, 0.4699, 0.6986, 0.4585, 0.7081, 0.4421, 0.7093, 0.4699, 0.6811, 0.4799, 0.6808, 0.4643, 0.6986, 0.4585, 0.6811, 0.4799, 0.6537, 0.4684, 0.6633, 0.4561, 0.6808, 0.4643])
me_cylinder_010.materials.append(mat_metal_1_001)
me_cylinder_010.use_remesh_preserve_volume = False
me_cylinder_010.use_remesh_preserve_attributes = False
me_cylinder_010.use_mirror_vertex_groups = False
me_cylinder_010.update()

# ---- objects
ob_fulltank = bpy.data.objects.new('fulltank', me_cylinder_002)
ob_sides_001 = bpy.data.objects.new('sides.001', me_cube_001)
ob_pedestal = bpy.data.objects.new('pedestal', me_cube_002)
ob_sides = bpy.data.objects.new('sides', me_cube_010)
ob_endone = bpy.data.objects.new('endone', me_cylinder_010)

# ---- transforms, parenting, visibility, modifiers, constraints
ob_fulltank.location = (0.0, 0.0, 5.416)
ob_fulltank.rotation_euler = (-0.0, 3.142, -0.0)
ob_fulltank.scale = (1.463, 1.463, 0.75)
ob_fulltank.lineart.crease_threshold = 0.0
ob_sides_001.location = (0.02646, 1.394, 1.825)
ob_sides_001.rotation_euler = (0.0, -0.0, 3.142)
ob_sides_001.scale = (1.562, 0.25, 0.5)
ob_sides_001.lineart.crease_threshold = 0.0
ob_pedestal.location = (-1.119, -1.111, 1.52)
ob_pedestal.scale = (0.382, 0.4115, 1.46)
ob_pedestal.lineart.crease_threshold = 0.0
_m = ob_pedestal.modifiers.new('Mirror', 'MIRROR')
_m.use_axis = (True, True, False)
_m.mirror_object = ob_fulltank
ob_sides.location = (0.02646, 1.394, 3.839)
ob_sides.rotation_euler = (0.0, -0.0, 3.142)
ob_sides.scale = (1.562, 0.25, 0.5)
ob_sides.lineart.crease_threshold = 0.0
ob_endone.location = (3.576e-07, 0.03202, 2.819)
ob_endone.rotation_euler = (1.571, -1.571, 0.0)
ob_endone.lineart.crease_threshold = 0.0

# ---- collection membership
col_collection_1.objects.link(ob_fulltank)
col_collection_1.objects.link(ob_sides_001)
col_collection_1.objects.link(ob_pedestal)
col_collection_1.objects.link(ob_sides)
col_collection_1.objects.link(ob_endone)

# ---- scene / render settings (as saved in the file)
scene.frame_start = 1; scene.frame_end = 250; scene.frame_set(1)
scene.render.engine = 'BLENDER_EEVEE_NEXT'
scene.render.resolution_percentage = 50
scene.render.dither_intensity = 0.0
scene.cycles.use_denoising = False
scene.cycles.samples = 10
scene.cycles.sampling_pattern = 'TABULATED_SOBOL'
scene.cycles.light_sampling_threshold = 0.0
scene.cycles.use_adaptive_sampling = False
scene.cycles.use_light_tree = False
scene.cycles.blur_glossy = 0.0
scene.cycles.pixel_filter_type = 'GAUSSIAN'
scene.cycles.sample_clamp_indirect = 0.0
scene.view_settings.view_transform = 'Standard'
bpy.context.view_layer.update()

# ---- added for rendering (the .blend has no active camera and no usable light): camera, sun
cam_auto = bpy.data.cameras.new('AutoCamera')
cam_auto.lens = 50.0
cam_auto.sensor_width = 36.0
cam_auto.clip_end = 1000.0
ob_auto_camera = bpy.data.objects.new('AutoCamera', cam_auto)
scene.collection.objects.link(ob_auto_camera)
ob_auto_camera.location = (10.6965, -12.8038, 13.545)
ob_auto_camera.rotation_euler = (1.09748, -7.21219e-08, 0.694738)
scene.camera = ob_auto_camera
light_auto_sun = bpy.data.lights.new('AutoSun', 'SUN')
light_auto_sun.energy = 3.0
light_auto_sun.angle = 0.0523599
ob_auto_sun = bpy.data.objects.new('AutoSun', light_auto_sun)
scene.collection.objects.link(ob_auto_sun)
ob_auto_sun.rotation_euler = (0.872665, 0.174533, 0.523599)
bpy.context.view_layer.update()
